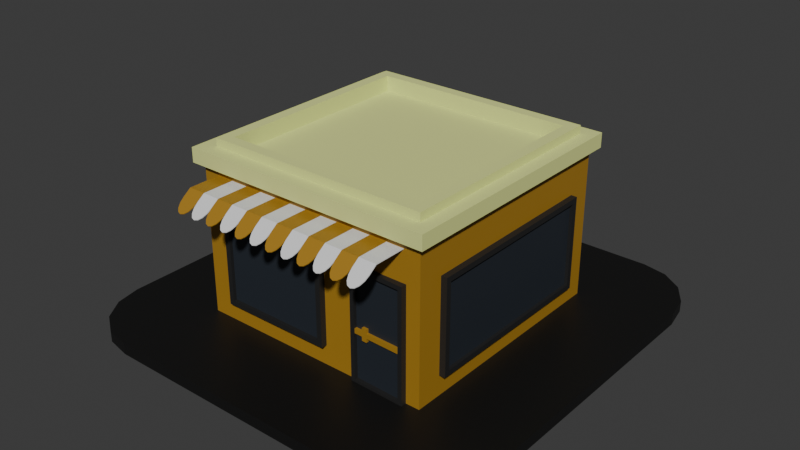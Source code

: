 # Source: lowPoly_store.blend  (saved by Blender 4.0.36; exported with 4.5.12 LTS)
import bpy
from mathutils import Matrix  # noqa: F401  (used for matrix-valued properties, if any)

bpy.ops.wm.read_factory_settings(use_empty=True)
scene = bpy.context.scene
scene.name = 'Scene'

# ---- collections
col_collection = bpy.data.collections.new('Collection'); scene.collection.children.link(col_collection)

# ---- materials (node trees are filled in below, after node groups)
mat_material_002 = bpy.data.materials.new('Material.002')
mat_material_002.use_transparent_shadow = False
mat_material_003 = bpy.data.materials.new('Material.003')
mat_material_003.use_transparent_shadow = False
mat_material_003.diffuse_color = (0.7394, 0.8, 0.2933, 1.0)
mat_material_004 = bpy.data.materials.new('Material.004')
mat_material_004.use_transparent_shadow = False
mat_material_005 = bpy.data.materials.new('Material.005')
mat_material_005.use_transparent_shadow = False
mat_material_006 = bpy.data.materials.new('Material.006')
mat_material_006.use_transparent_shadow = False
mat_material_001 = bpy.data.materials.new('Material.001')
mat_material_001.use_transparent_shadow = False

# ---- material node trees
mat_material_002.use_nodes = True; mat_material_002.node_tree.nodes.clear()
_N = mat_material_002.node_tree.nodes; _L = mat_material_002.node_tree.links
n0 = _N.new('ShaderNodeBsdfPrincipled'); n0.name = 'Principled BSDF'; n0.location = (10, 300)
n0.inputs[0].default_value = (0.3938, 0.2093, 0.01814, 1.0)
n0.inputs[3].default_value = 1.45
n1 = _N.new('ShaderNodeOutputMaterial'); n1.name = 'Material Output'; n1.location = (300, 300)
_L.new(n0.outputs[0], n1.inputs[0])
n1.is_active_output = True
mat_material_004.use_nodes = True; mat_material_004.node_tree.nodes.clear()
_N = mat_material_004.node_tree.nodes; _L = mat_material_004.node_tree.links
n0 = _N.new('ShaderNodeBsdfPrincipled'); n0.name = 'Principled BSDF'; n0.location = (10, 300)
n0.inputs[0].default_value = (0.01945, 0.01945, 0.01945, 1.0)
n0.inputs[3].default_value = 1.45
n1 = _N.new('ShaderNodeOutputMaterial'); n1.name = 'Material Output'; n1.location = (300, 300)
_L.new(n0.outputs[0], n1.inputs[0])
n1.is_active_output = True
mat_material_005.use_nodes = True; mat_material_005.node_tree.nodes.clear()
_N = mat_material_005.node_tree.nodes; _L = mat_material_005.node_tree.links
n0 = _N.new('ShaderNodeBsdfPrincipled'); n0.name = 'Principled BSDF'; n0.location = (10, 300)
n0.inputs[0].default_value = (0.02118, 0.02679, 0.0357, 1.0)
n0.inputs[3].default_value = 1.45
n1 = _N.new('ShaderNodeOutputMaterial'); n1.name = 'Material Output'; n1.location = (300, 300)
_L.new(n0.outputs[0], n1.inputs[0])
n1.is_active_output = True
mat_material_006.use_nodes = True; mat_material_006.node_tree.nodes.clear()
_N = mat_material_006.node_tree.nodes; _L = mat_material_006.node_tree.links
n0 = _N.new('ShaderNodeBsdfPrincipled'); n0.name = 'Principled BSDF'; n0.location = (10, 300)
n0.inputs[3].default_value = 1.45
n1 = _N.new('ShaderNodeOutputMaterial'); n1.name = 'Material Output'; n1.location = (300, 300)
_L.new(n0.outputs[0], n1.inputs[0])
n1.is_active_output = True
mat_material_001.use_nodes = True; mat_material_001.node_tree.nodes.clear()
_N = mat_material_001.node_tree.nodes; _L = mat_material_001.node_tree.links
n0 = _N.new('ShaderNodeBsdfPrincipled'); n0.name = 'Principled BSDF'; n0.location = (10, 300)
n0.inputs[0].default_value = (0.006807, 0.006731, 0.006506, 1.0)
n0.inputs[3].default_value = 1.45
n1 = _N.new('ShaderNodeOutputMaterial'); n1.name = 'Material Output'; n1.location = (300, 300)
_L.new(n0.outputs[0], n1.inputs[0])
n1.is_active_output = True

# ---- world
world_world = bpy.data.worlds.new('World'); scene.world = world_world
world_world.use_nodes = True; world_world.node_tree.nodes.clear()
_N = world_world.node_tree.nodes; _L = world_world.node_tree.links
n0 = _N.new('ShaderNodeOutputWorld'); n0.name = 'World Output'; n0.location = (300, 300)
n1 = _N.new('ShaderNodeBackground'); n1.name = 'Background'; n1.location = (10, 300)
n1.inputs[0].default_value = (0.05088, 0.05088, 0.05088, 1.0)
_L.new(n1.outputs[0], n0.inputs[0])
n0.is_active_output = True
world_world.color = (0.05088, 0.05088, 0.05088)
world_world.use_sun_shadow = False
world_world.sun_shadow_jitter_overblur = 0.0

# ---- meshes
me_cube_001 = bpy.data.meshes.new('Cube.001')
me_cube_001.from_pydata([(-1.0, -1.0, -0.6341), (-0.7852, -1.0, 0.3248), (-1.0, 1.0, -0.6341), (-1.0, 1.0, 0.6341), (1.0, -1.0, -0.6341), (1.0, -0.7852, 0.3248), (1.0, 1.0, -0.6341), (1.0, 0.7852, 0.3248), (0.3726, 1.0, -0.6341), (0.3726, 1.0, 0.6341), (0.3726, -1.0, -0.6341), (0.1579, -1.0, 0.3248), (-0.7852, -1.0, -0.454), (-1.0, 1.0, -0.5882), (1.0, 0.7852, -0.454), (1.0, -0.7852, -0.454), (0.1579, -1.0, -0.454), (0.3726, 1.0, -0.5882), (-0.839, -0.8467, 0.7544), (-0.839, 0.8467, 0.7544), (0.3572, 0.8467, 0.7544), (0.8544, 0.8467, 0.7544), (0.8544, -0.8467, 0.7544), (0.3572, -0.8467, 0.7544), (0.3726, -1.06, 0.6341), (0.3726, -1.06, 0.7544), (1.06, -1.06, 0.7544), (1.06, -1.06, 0.6341), (1.06, 1.06, 0.7544), (1.06, 1.06, 0.6341), (0.3726, 1.06, 0.6341), (0.3726, 1.06, 0.7544), (-1.06, 1.06, 0.7544), (-1.06, 1.06, 0.6341), (-1.06, -1.06, 0.7544), (-1.06, -1.06, 0.6341), (-0.9303, -0.938, 0.7544), (-0.9303, 0.938, 0.7544), (0.3572, 0.938, 0.7544), (0.9457, 0.938, 0.7544), (0.9457, -0.938, 0.7544), (0.3572, -0.938, 0.7544), (-0.9303, -0.938, 0.8223), (-0.9303, 0.938, 0.8223), (0.3572, 0.938, 0.8223), (0.9457, 0.938, 0.8223), (0.9457, -0.938, 0.8223), (0.3572, -0.938, 0.8223), (-0.839, -0.8467, 0.8223), (-0.839, 0.8467, 0.8223), (0.3572, 0.8467, 0.8223), (0.8544, 0.8467, 0.8223), (0.8544, -0.8467, 0.8223), (0.3572, -0.8467, 0.8223), (0.3572, 0.8467, 0.6771), (0.3572, -0.8467, 0.6771), (-0.839, -0.8467, 0.6771), (-0.839, 0.8467, 0.6771), (0.8544, 0.8467, 0.6771), (0.8544, -0.8467, 0.6771), (0.3572, 0.8467, 0.6923), (0.3572, -0.8467, 0.6923), (-0.839, -0.8467, 0.6923), (-0.839, 0.8467, 0.6923), (0.8544, 0.8467, 0.6923), (0.8544, -0.8467, 0.6923), (-1.0, -1.0, -0.5882), (-1.0, -1.0, 0.6341), (1.0, 1.0, 0.6341), (1.0, -1.0, 0.6341), (0.3726, -1.0, 0.6341), (1.0, 1.0, -0.5882), (1.0, -1.0, -0.5882), (0.3726, -1.0, -0.5882), (-0.7421, -1.05, -0.4108), (-0.7421, -1.05, 0.2816), (1.05, 0.7421, 0.2816), (1.05, -0.7421, 0.2816), (0.1147, -1.05, 0.2816), (1.05, 0.7421, -0.4108), (1.05, -0.7421, -0.4108), (0.1147, -1.05, -0.4108), (-0.7852, -1.05, -0.454), (-0.7852, -1.05, 0.3248), (1.05, 0.7852, 0.3248), (1.05, -0.7852, 0.3248), (0.1579, -1.05, 0.3248), (1.05, 0.7852, -0.454), (1.05, -0.7852, -0.454), (0.1579, -1.05, -0.454), (-0.7421, -1.023, -0.4108), (-0.7421, -1.023, 0.2816), (1.023, 0.7421, 0.2816), (1.023, -0.7421, 0.2816), (0.1147, -1.023, 0.2816), (1.023, 0.7421, -0.4108), (1.023, -0.7421, -0.4108), (0.1147, -1.023, -0.4108), (0.8847, -1.0, 0.3125), (0.4191, -1.0, 0.3125), (0.8847, -1.0, -0.6294), (0.4191, -1.0, -0.6294), (0.8498, -1.046, 0.2776), (0.454, -1.034, 0.2776), (0.8498, -1.046, -0.5945), (0.454, -1.034, -0.5945), (0.8847, -1.047, 0.3125), (0.4191, -1.033, 0.3125), (0.8847, -1.047, -0.6294), (0.4191, -1.033, -0.6294), (0.8504, -1.017, 0.2776), (0.4546, -1.006, 0.2776), (0.8504, -1.017, -0.5945), (0.4546, -1.006, -0.5945), (0.8504, -1.017, -0.2178), (0.4546, -1.006, -0.2178), (0.8504, -1.017, -0.1797), (0.4546, -1.006, -0.1797), (0.8498, -1.039, -0.2178), (0.4539, -1.028, -0.2178), (0.8498, -1.039, -0.1797), (0.4539, -1.028, -0.1797), (0.5216, -1.03, -0.1467), (0.5634, -1.031, -0.1467), (0.564, -1.009, -0.1467), (0.5222, -1.008, -0.1467), (0.564, -1.009, -0.2178), (0.5222, -1.008, -0.2178), (0.5222, -1.008, -0.1797), (0.564, -1.009, -0.1797), (0.5216, -1.03, -0.2178), (0.5634, -1.031, -0.2178), (0.5634, -1.031, -0.1797), (0.5216, -1.03, -0.1797), (0.564, -1.009, -0.2508), (0.5222, -1.008, -0.2508), (0.5216, -1.03, -0.2508), (0.5634, -1.031, -0.2508)], [], [(66, 67, 3, 13), (17, 9, 68, 71), (15, 14, 87, 88), (1, 12, 82, 83), (8, 6, 4, 10), (70, 69, 40, 41), (69, 68, 39, 40), (2, 8, 10, 0), (72, 69, 70, 73), (13, 3, 9, 17), (2, 13, 17, 8), (4, 72, 73, 10), (10, 73, 66, 0), (6, 71, 72, 4), (8, 17, 71, 6), (0, 66, 13, 2), (22, 21, 58, 59), (20, 19, 57, 54), (9, 3, 37, 38), (3, 67, 36, 37), (67, 70, 41, 36), (68, 9, 38, 39), (24, 25, 26, 27), (27, 26, 28, 29), (30, 31, 32, 33), (33, 32, 34, 35), (35, 34, 25, 24), (29, 28, 31, 30), (70, 67, 35, 24), (36, 41, 25, 34), (68, 69, 27, 29), (69, 70, 24, 27), (37, 36, 34, 32), (9, 68, 29, 30), (67, 3, 33, 35), (38, 37, 32, 31), (39, 38, 31, 28), (3, 9, 30, 33), (41, 40, 26, 25), (40, 39, 28, 26), (23, 18, 48, 53), (38, 37, 43, 44), (37, 36, 42, 43), (21, 22, 52, 51), (36, 41, 47, 42), (22, 23, 53, 52), (48, 49, 43, 42), (50, 51, 45, 44), (51, 52, 46, 45), (53, 48, 42, 47), (49, 50, 44, 43), (52, 53, 47, 46), (39, 38, 44, 45), (18, 19, 49, 48), (41, 40, 46, 47), (19, 20, 50, 49), (40, 39, 45, 46), (20, 21, 51, 50), (57, 56, 62, 63), (59, 58, 64, 65), (19, 18, 56, 57), (23, 22, 59, 55), (18, 23, 55, 56), (21, 20, 54, 58), (60, 63, 62, 61), (64, 60, 61, 65), (55, 59, 65, 61), (56, 55, 61, 62), (58, 54, 60, 64), (54, 57, 63, 60), (12, 1, 67, 66), (5, 7, 68, 69), (1, 11, 70, 67), (7, 14, 71, 68), (15, 5, 69, 72), (11, 16, 73, 70), (16, 12, 66, 73), (14, 15, 72, 71), (74, 81, 97, 90), (76, 77, 93, 92), (16, 11, 86, 89), (14, 7, 84, 87), (7, 5, 85, 84), (12, 16, 89, 82), (5, 15, 88, 85), (11, 1, 83, 86), (74, 75, 83, 82), (77, 76, 84, 85), (75, 78, 86, 83), (76, 79, 87, 84), (80, 77, 85, 88), (78, 81, 89, 86), (81, 74, 82, 89), (79, 80, 88, 87), (95, 92, 93, 96), (97, 94, 91, 90), (77, 80, 96, 93), (78, 75, 91, 94), (75, 74, 90, 91), (80, 79, 95, 96), (81, 78, 94, 97), (79, 76, 92, 95), (100, 101, 99, 98), (105, 104, 112, 113), (99, 101, 109, 107), (98, 99, 107, 106), (101, 100, 108, 109), (100, 98, 106, 108), (103, 102, 106, 107), (102, 104, 108, 106), (105, 103, 107, 109), (104, 105, 109, 108), (112, 110, 111, 113), (104, 102, 110, 112), (103, 105, 113, 111), (102, 103, 111, 110), (117, 128, 133, 121), (120, 118, 131, 132), (115, 117, 121, 119), (116, 129, 126, 114), (133, 130, 119, 121), (116, 114, 118, 120), (129, 116, 120, 132), (128, 117, 115, 127), (124, 123, 122, 125), (114, 126, 131, 118), (126, 127, 135, 134), (130, 131, 137, 136), (130, 133, 132, 131), (128, 127, 126, 129), (127, 115, 119, 130), (135, 136, 137, 134), (132, 133, 122, 123), (128, 129, 124, 125), (131, 126, 134, 137), (127, 130, 136, 135), (133, 128, 125, 122), (129, 132, 123, 124)])
me_cube_001.polygons.foreach_set('material_index', [0, 0, 2, 2, 0, 1, 1, 0, 0, 0, 0, 0, 0, 0, 0, 0, 1, 1, 1, 1, 1, 1, 1, 1, 1, 1, 1, 1, 1, 1, 1, 1, 1, 1, 1, 1, 1, 1, 1, 1, 1, 1, 1, 1, 1, 1, 1, 1, 1, 1, 1, 1, 1, 1, 1, 1, 1, 1, 1, 1, 1, 1, 1, 1, 1, 1, 1, 1, 1, 1, 0, 0, 0, 0, 0, 0, 0, 0, 2, 2, 2, 2, 2, 2, 2, 2, 2, 2, 2, 2, 2, 2, 2, 2, 3, 3, 2, 2, 2, 2, 2, 2, 0, 2, 2, 2, 2, 2, 2, 2, 2, 2, 3, 2, 2, 2, 0, 0, 0, 0, 0, 0, 0, 0, 0, 0, 0, 0, 0, 0, 0, 0, 0, 0, 0, 0, 0, 0])
_uv = me_cube_001.uv_layers.new(name='UVMap')
_uv.uv.foreach_set('vector', [0.384, 0.0, 0.625, 0.0, 0.625, 0.25, 0.384, 0.25, 0.384, 0.4216, 0.625, 0.4216, 0.625, 0.5, 0.384, 0.5, 0.4264, 0.7232, 0.4264, 0.5268, 0.4264, 0.5268, 0.4264, 0.7232, 0.5827, 0.9732, 0.4264, 0.9732, 0.4264, 0.9732, 0.5827, 0.9732, 0.2966, 0.5, 0.375, 0.5, 0.375, 0.75, 0.2966, 0.75, 0.625, 0.8284, 0.625, 0.75, 0.625, 0.75, 0.625, 0.8284, 0.625, 0.75, 0.625, 0.5, 0.625, 0.5, 0.625, 0.75, 0.125, 0.5, 0.2966, 0.5, 0.2966, 0.75, 0.125, 0.75, 0.384, 0.75, 0.625, 0.75, 0.625, 0.8284, 0.384, 0.8284, 0.384, 0.25, 0.625, 0.25, 0.625, 0.4216, 0.384, 0.4216, 0.375, 0.25, 0.384, 0.25, 0.384, 0.4216, 0.375, 0.4216, 0.375, 0.75, 0.384, 0.75, 0.384, 0.8284, 0.375, 0.8284, 0.375, 0.8284, 0.384, 0.8284, 0.384, 1.0, 0.375, 1.0, 0.375, 0.5, 0.384, 0.5, 0.384, 0.75, 0.375, 0.75, 0.375, 0.4216, 0.384, 0.4216, 0.384, 0.5, 0.375, 0.5, 0.375, 0.0, 0.384, 0.0, 0.384, 0.25, 0.375, 0.25, 0.6372, 0.7378, 0.6372, 0.5122, 0.6372, 0.5122, 0.6372, 0.7378, 0.7034, 0.5122, 0.8628, 0.5122, 0.8628, 0.5122, 0.7034, 0.5122, 0.625, 0.4216, 0.625, 0.25, 0.625, 0.25, 0.625, 0.4216, 0.625, 0.25, 0.625, 0.0, 0.625, 0.0, 0.625, 0.25, 0.625, 1.0, 0.625, 0.8284, 0.625, 0.8284, 0.625, 1.0, 0.625, 0.5, 0.625, 0.4216, 0.625, 0.4216, 0.625, 0.5, 0.625, 0.8284, 0.625, 0.8284, 0.625, 0.75, 0.625, 0.75, 0.625, 0.75, 0.625, 0.75, 0.625, 0.5, 0.625, 0.5, 0.625, 0.4216, 0.625, 0.4216, 0.625, 0.25, 0.625, 0.25, 0.625, 0.25, 0.625, 0.25, 0.625, 0.0, 0.625, 0.0, 0.625, 1.0, 0.625, 1.0, 0.625, 0.8284, 0.625, 0.8284, 0.625, 0.5, 0.625, 0.5, 0.625, 0.4216, 0.625, 0.4216, 0.625, 0.8284, 0.625, 1.0, 0.625, 1.0, 0.625, 0.8284, 0.875, 0.75, 0.7034, 0.75, 0.7034, 0.75, 0.875, 0.75, 0.625, 0.5, 0.625, 0.75, 0.625, 0.75, 0.625, 0.5, 0.625, 0.75, 0.625, 0.8284, 0.625, 0.8284, 0.625, 0.75, 0.875, 0.5, 0.875, 0.75, 0.875, 0.75, 0.875, 0.5, 0.625, 0.4216, 0.625, 0.5, 0.625, 0.5, 0.625, 0.4216, 0.625, 0.0, 0.625, 0.25, 0.625, 0.25, 0.625, 0.0, 0.7034, 0.5, 0.875, 0.5, 0.875, 0.5, 0.7034, 0.5, 0.625, 0.5, 0.7034, 0.5, 0.7034, 0.5, 0.625, 0.5, 0.625, 0.25, 0.625, 0.4216, 0.625, 0.4216, 0.625, 0.25, 0.625, 0.8284, 0.625, 0.75, 0.625, 0.75, 0.625, 0.8284, 0.625, 0.75, 0.625, 0.5, 0.625, 0.5, 0.625, 0.75, 0.7034, 0.7378, 0.8628, 0.7378, 0.8628, 0.7378, 0.7034, 0.7378, 0.7034, 0.5, 0.875, 0.5, 0.875, 0.5, 0.7034, 0.5, 0.875, 0.5, 0.875, 0.75, 0.875, 0.75, 0.875, 0.5, 0.6372, 0.5122, 0.6372, 0.7378, 0.6372, 0.7378, 0.6372, 0.5122, 0.875, 0.75, 0.7034, 0.75, 0.7034, 0.75, 0.875, 0.75, 0.6372, 0.7378, 0.7034, 0.7378, 0.7034, 0.7378, 0.6372, 0.7378, 0.8628, 0.7378, 0.8628, 0.5122, 0.875, 0.5, 0.875, 0.75, 0.7034, 0.5122, 0.6372, 0.5122, 0.625, 0.5, 0.7034, 0.5, 0.6372, 0.5122, 0.6372, 0.7378, 0.625, 0.75, 0.625, 0.5, 0.7034, 0.7378, 0.8628, 0.7378, 0.875, 0.75, 0.7034, 0.75, 0.8628, 0.5122, 0.7034, 0.5122, 0.7034, 0.5, 0.875, 0.5, 0.6372, 0.7378, 0.7034, 0.7378, 0.7034, 0.75, 0.625, 0.75, 0.625, 0.5, 0.7034, 0.5, 0.7034, 0.5, 0.625, 0.5, 0.8628, 0.7378, 0.8628, 0.5122, 0.8628, 0.5122, 0.8628, 0.7378, 0.625, 0.8284, 0.625, 0.75, 0.625, 0.75, 0.625, 0.8284, 0.8628, 0.5122, 0.7034, 0.5122, 0.7034, 0.5122, 0.8628, 0.5122, 0.625, 0.75, 0.625, 0.5, 0.625, 0.5, 0.625, 0.75, 0.7034, 0.5122, 0.6372, 0.5122, 0.6372, 0.5122, 0.7034, 0.5122, 0.8628, 0.5122, 0.8628, 0.7378, 0.8628, 0.7378, 0.8628, 0.5122, 0.6372, 0.7378, 0.6372, 0.5122, 0.6372, 0.5122, 0.6372, 0.7378, 0.8628, 0.5122, 0.8628, 0.7378, 0.8628, 0.7378, 0.8628, 0.5122, 0.7034, 0.7378, 0.6372, 0.7378, 0.6372, 0.7378, 0.7034, 0.7378, 0.8628, 0.7378, 0.7034, 0.7378, 0.7034, 0.7378, 0.8628, 0.7378, 0.6372, 0.5122, 0.7034, 0.5122, 0.7034, 0.5122, 0.6372, 0.5122, 0.7034, 0.5122, 0.8628, 0.5122, 0.8628, 0.7378, 0.7034, 0.7378, 0.6372, 0.5122, 0.7034, 0.5122, 0.7034, 0.7378, 0.6372, 0.7378, 0.7034, 0.7378, 0.6372, 0.7378, 0.6372, 0.7378, 0.7034, 0.7378, 0.8628, 0.7378, 0.7034, 0.7378, 0.7034, 0.7378, 0.8628, 0.7378, 0.6372, 0.5122, 0.7034, 0.5122, 0.7034, 0.5122, 0.6372, 0.5122, 0.7034, 0.5122, 0.8628, 0.5122, 0.8628, 0.5122, 0.7034, 0.5122, 0.4264, 0.9732, 0.5827, 0.9732, 0.625, 1.0, 0.384, 1.0, 0.5827, 0.7232, 0.5827, 0.5268, 0.625, 0.5, 0.625, 0.75, 0.5827, 0.9732, 0.5827, 0.8553, 0.625, 0.8284, 0.625, 1.0, 0.5827, 0.5268, 0.4264, 0.5268, 0.384, 0.5, 0.625, 0.5, 0.4264, 0.7232, 0.5827, 0.7232, 0.625, 0.75, 0.384, 0.75, 0.5827, 0.8553, 0.4264, 0.8553, 0.384, 0.8284, 0.625, 0.8284, 0.4264, 0.8553, 0.4264, 0.9732, 0.384, 1.0, 0.384, 0.8284, 0.4264, 0.5268, 0.4264, 0.7232, 0.384, 0.75, 0.384, 0.5, 0.435, 0.9678, 0.435, 0.8607, 0.435, 0.8607, 0.435, 0.9678, 0.574, 0.5322, 0.574, 0.7178, 0.574, 0.7178, 0.574, 0.5322, 0.4264, 0.8553, 0.5827, 0.8553, 0.5827, 0.8553, 0.4264, 0.8553, 0.4264, 0.5268, 0.5827, 0.5268, 0.5827, 0.5268, 0.4264, 0.5268, 0.5827, 0.5268, 0.5827, 0.7232, 0.5827, 0.7232, 0.5827, 0.5268, 0.4264, 0.9732, 0.4264, 0.8553, 0.4264, 0.8553, 0.4264, 0.9732, 0.5827, 0.7232, 0.4264, 0.7232, 0.4264, 0.7232, 0.5827, 0.7232, 0.5827, 0.8553, 0.5827, 0.9732, 0.5827, 0.9732, 0.5827, 0.8553, 0.435, 0.9678, 0.574, 0.9678, 0.5827, 0.9732, 0.4264, 0.9732, 0.574, 0.7178, 0.574, 0.5322, 0.5827, 0.5268, 0.5827, 0.7232, 0.574, 0.9678, 0.574, 0.8607, 0.5827, 0.8553, 0.5827, 0.9732, 0.574, 0.5322, 0.435, 0.5322, 0.4264, 0.5268, 0.5827, 0.5268, 0.435, 0.7178, 0.574, 0.7178, 0.5827, 0.7232, 0.4264, 0.7232, 0.574, 0.8607, 0.435, 0.8607, 0.4264, 0.8553, 0.5827, 0.8553, 0.435, 0.8607, 0.435, 0.9678, 0.4264, 0.9732, 0.4264, 0.8553, 0.435, 0.5322, 0.435, 0.7178, 0.4264, 0.7232, 0.4264, 0.5268, 0.435, 0.5322, 0.574, 0.5322, 0.574, 0.7178, 0.435, 0.7178, 0.435, 0.8607, 0.574, 0.8607, 0.574, 0.9678, 0.435, 0.9678, 0.574, 0.7178, 0.435, 0.7178, 0.435, 0.7178, 0.574, 0.7178, 0.574, 0.8607, 0.574, 0.9678, 0.574, 0.9678, 0.574, 0.8607, 0.574, 0.9678, 0.435, 0.9678, 0.435, 0.9678, 0.574, 0.9678, 0.435, 0.7178, 0.435, 0.5322, 0.435, 0.5322, 0.435, 0.7178, 0.435, 0.8607, 0.574, 0.8607, 0.574, 0.8607, 0.435, 0.8607, 0.435, 0.5322, 0.574, 0.5322, 0.574, 0.5322, 0.435, 0.5322, 0.384, 0.75, 0.384, 0.8284, 0.625, 0.8284, 0.625, 0.75, 0.393, 0.8225, 0.393, 0.7559, 0.393, 0.7559, 0.393, 0.8225, 0.625, 0.8284, 0.384, 0.8284, 0.384, 0.8284, 0.625, 0.8284, 0.625, 0.75, 0.625, 0.8284, 0.625, 0.8284, 0.625, 0.75, 0.384, 0.8284, 0.384, 0.75, 0.384, 0.75, 0.384, 0.8284, 0.384, 0.75, 0.625, 0.75, 0.625, 0.75, 0.384, 0.75, 0.6161, 0.8225, 0.6161, 0.7559, 0.625, 0.75, 0.625, 0.8284, 0.6161, 0.7559, 0.393, 0.7559, 0.384, 0.75, 0.625, 0.75, 0.393, 0.8225, 0.6161, 0.8225, 0.625, 0.8284, 0.384, 0.8284, 0.393, 0.7559, 0.393, 0.8225, 0.384, 0.8284, 0.384, 0.75, 0.393, 0.7559, 0.6161, 0.7559, 0.6161, 0.8225, 0.393, 0.8225, 0.393, 0.7559, 0.6161, 0.7559, 0.6161, 0.7559, 0.393, 0.7559, 0.6161, 0.8225, 0.393, 0.8225, 0.393, 0.8225, 0.6161, 0.8225, 0.6161, 0.7559, 0.6161, 0.8225, 0.6161, 0.8225, 0.6161, 0.7559, 0.393, 0.8225, 0.393, 0.8112, 0.393, 0.8112, 0.393, 0.8225, 0.393, 0.7559, 0.6161, 0.7559, 0.6161, 0.8041, 0.393, 0.8041, 0.6161, 0.8225, 0.393, 0.8225, 0.393, 0.8225, 0.6161, 0.8225, 0.393, 0.7559, 0.393, 0.8041, 0.6161, 0.8041, 0.6161, 0.7559, 0.393, 0.8112, 0.6161, 0.8112, 0.6161, 0.8225, 0.393, 0.8225, 0.393, 0.7559, 0.6161, 0.7559, 0.6161, 0.7559, 0.393, 0.7559, 0.393, 0.8041, 0.393, 0.7559, 0.393, 0.7559, 0.393, 0.8041, 0.393, 0.8112, 0.393, 0.8225, 0.6161, 0.8225, 0.6161, 0.8112, 0.393, 0.8041, 0.393, 0.8041, 0.393, 0.8112, 0.393, 0.8112, 0.6161, 0.7559, 0.6161, 0.8041, 0.6161, 0.8041, 0.6161, 0.7559, 0.6161, 0.8041, 0.6161, 0.8112, 0.6161, 0.8112, 0.6161, 0.8041, 0.6161, 0.8112, 0.6161, 0.8041, 0.6161, 0.8041, 0.6161, 0.8112, 0.6161, 0.8112, 0.393, 0.8112, 0.393, 0.8041, 0.6161, 0.8041, 0.393, 0.8112, 0.6161, 0.8112, 0.6161, 0.8041, 0.393, 0.8041, 0.6161, 0.8112, 0.6161, 0.8225, 0.6161, 0.8225, 0.6161, 0.8112, 0.6161, 0.8112, 0.6161, 0.8112, 0.6161, 0.8041, 0.6161, 0.8041, 0.393, 0.8041, 0.393, 0.8112, 0.393, 0.8112, 0.393, 0.8041, 0.393, 0.8112, 0.393, 0.8041, 0.393, 0.8041, 0.393, 0.8112, 0.6161, 0.8041, 0.6161, 0.8041, 0.6161, 0.8041, 0.6161, 0.8041, 0.6161, 0.8112, 0.6161, 0.8112, 0.6161, 0.8112, 0.6161, 0.8112, 0.393, 0.8112, 0.393, 0.8112, 0.393, 0.8112, 0.393, 0.8112, 0.393, 0.8041, 0.393, 0.8041, 0.393, 0.8041, 0.393, 0.8041])
me_cube_001.materials.append(mat_material_002)
me_cube_001.materials.append(mat_material_003)
me_cube_001.materials.append(mat_material_004)
me_cube_001.materials.append(mat_material_005)
me_cube_001.update()
me_circle = bpy.data.meshes.new('Circle')
me_circle.from_pydata([(-6.786, 0.1818, 0.0), (-6.742, -0.2009, 0.0), (-6.62, -0.5253, 0.0), (-6.436, -0.7421, 0.0), (-6.22, -0.8182, 0.0), (-6.004, -0.7421, 0.0), (-5.82, -0.5253, 0.0), (-5.698, -0.2009, 0.0), (-5.655, 0.1818, 0.0), (-6.786, 0.8073, 0.0), (-5.655, 0.8073, 0.0), (-6.22, 0.8073, 0.0), (-6.22, 0.1016, 0.0), (-6.22, -0.2982, 0.0), (-6.22, -0.6212, 0.0), (-5.655, 0.1818, 0.0), (-5.612, -0.2009, 0.0), (-5.489, -0.5253, 0.0), (-5.306, -0.7421, 0.0), (-5.089, -0.8182, 0.0), (-4.873, -0.7421, 0.0), (-4.689, -0.5253, 0.0), (-4.567, -0.2009, 0.0), (-4.524, 0.1818, 0.0), (-5.655, 0.8073, 0.0), (-4.524, 0.8073, 0.0), (-5.089, 0.8073, 0.0), (-5.089, 0.1016, 0.0), (-5.089, -0.2982, 0.0), (-5.089, -0.6212, 0.0), (-4.524, 0.1818, 0.0), (-4.481, -0.2009, 0.0), (-4.358, -0.5253, 0.0), (-4.175, -0.7421, 0.0), (-3.958, -0.8182, 0.0), (-3.742, -0.7421, 0.0), (-3.558, -0.5253, 0.0), (-3.436, -0.2009, 0.0), (-3.393, 0.1818, 0.0), (-4.524, 0.8073, 0.0), (-3.393, 0.8073, 0.0), (-3.958, 0.8073, 0.0), (-3.958, 0.1016, 0.0), (-3.958, -0.2982, 0.0), (-3.958, -0.6212, 0.0), (-3.393, 0.1818, 0.0), (-3.35, -0.2009, 0.0), (-3.227, -0.5253, 0.0), (-3.044, -0.7421, 0.0), (-2.827, -0.8182, 0.0), (-2.611, -0.7421, 0.0), (-2.427, -0.5253, 0.0), (-2.305, -0.2009, 0.0), (-2.262, 0.1818, 0.0), (-3.393, 0.8073, 0.0), (-2.262, 0.8073, 0.0), (-2.827, 0.8073, 0.0), (-2.827, 0.1016, 0.0), (-2.827, -0.2982, 0.0), (-2.827, -0.6212, 0.0), (-2.262, 0.1818, 0.0), (-2.219, -0.2009, 0.0), (-2.096, -0.5253, 0.0), (-1.913, -0.7421, 0.0), (-1.696, -0.8182, 0.0), (-1.48, -0.7421, 0.0), (-1.297, -0.5253, 0.0), (-1.174, -0.2009, 0.0), (-1.131, 0.1818, 0.0), (-2.262, 0.8073, 0.0), (-1.131, 0.8073, 0.0), (-1.696, 0.8073, 0.0), (-1.696, 0.1016, 0.0), (-1.696, -0.2982, 0.0), (-1.696, -0.6212, 0.0), (-1.131, 0.1818, 0.0), (-1.088, -0.2009, 0.0), (-0.9653, -0.5253, 0.0), (-0.7818, -0.7421, 0.0), (-0.5655, -0.8182, 0.0), (-0.3491, -0.7421, 0.0), (-0.1656, -0.5253, 0.0), (-0.04304, -0.2009, 0.0), (2.861e-06, 0.1818, 0.0), (-1.131, 0.8073, 0.0), (2.861e-06, 0.8073, 0.0), (-0.5655, 0.8073, 0.0), (-0.5655, 0.1016, 0.0), (-0.5655, -0.2982, 0.0), (-0.5655, -0.6212, 0.0), (2.861e-06, 0.1818, 0.0), (0.04305, -0.2009, 0.0), (0.1656, -0.5253, 0.0), (0.3491, -0.7421, 0.0), (0.5655, -0.8182, 0.0), (0.7819, -0.7421, 0.0), (0.9653, -0.5253, 0.0), (1.088, -0.2009, 0.0), (1.131, 0.1818, 0.0), (2.861e-06, 0.8073, 0.0), (1.131, 0.8073, 0.0), (0.5655, 0.8073, 0.0), (0.5655, 0.1016, 0.0), (0.5655, -0.2982, 0.0), (0.5655, -0.6212, 0.0), (1.131, 0.1818, 0.0), (1.174, -0.2009, 0.0), (1.297, -0.5253, 0.0), (1.48, -0.7421, 0.0), (1.696, -0.8182, 0.0), (1.913, -0.7421, 0.0), (2.096, -0.5253, 0.0), (2.219, -0.2009, 0.0), (2.262, 0.1818, 0.0), (1.131, 0.8073, 0.0), (2.262, 0.8073, 0.0), (1.696, 0.8073, 0.0), (1.696, 0.1016, 0.0), (1.696, -0.2982, 0.0), (1.696, -0.6212, 0.0), (2.262, 0.1818, 0.0), (2.305, -0.2009, 0.0), (2.427, -0.5253, 0.0), (2.611, -0.7421, 0.0), (2.827, -0.8182, 0.0), (3.044, -0.7421, 0.0), (3.227, -0.5253, 0.0), (3.35, -0.2009, 0.0), (3.393, 0.1818, 0.0), (2.262, 0.8073, 0.0), (3.393, 0.8073, 0.0), (2.827, 0.8073, 0.0), (2.827, 0.1016, 0.0), (2.827, -0.2982, 0.0), (2.827, -0.6212, 0.0), (3.393, 0.1818, 0.0), (3.436, -0.2009, 0.0), (3.558, -0.5253, 0.0), (3.742, -0.7421, 0.0), (3.958, -0.8182, 0.0), (4.175, -0.7421, 0.0), (4.358, -0.5253, 0.0), (4.481, -0.2009, 0.0), (4.524, 0.1818, 0.0), (3.393, 0.8073, 0.0), (4.524, 0.8073, 0.0), (3.958, 0.8073, 0.0), (3.958, 0.1016, 0.0), (3.958, -0.2982, 0.0), (3.958, -0.6212, 0.0), (4.524, 0.1818, 0.0), (4.567, -0.2009, 0.0), (4.689, -0.5253, 0.0), (4.873, -0.7421, 0.0), (5.089, -0.8182, 0.0), (5.306, -0.7421, 0.0), (5.489, -0.5253, 0.0), (5.612, -0.2009, 0.0), (5.655, 0.1818, 0.0), (4.524, 0.8073, 0.0), (5.655, 0.8073, 0.0), (5.089, 0.8073, 0.0), (5.089, 0.1016, 0.0), (5.089, -0.2982, 0.0), (5.089, -0.6212, 0.0), (5.655, 0.1818, 0.0), (5.698, -0.2009, 0.0), (5.82, -0.5253, 0.0), (6.004, -0.7421, 0.0), (6.22, -0.8182, 0.0), (6.436, -0.7421, 0.0), (6.62, -0.5253, 0.0), (6.742, -0.2009, 0.0), (6.786, 0.1818, 0.0), (5.655, 0.8073, 0.0), (6.786, 0.8073, 0.0), (6.22, 0.8073, 0.0), (6.22, 0.1016, 0.0), (6.22, -0.2982, 0.0), (6.22, -0.6212, 0.0), (-6.786, 2.502, -1.222), (-5.655, 2.502, -1.222), (-6.22, 2.502, -1.222), (-5.655, 2.502, -1.222), (-4.524, 2.502, -1.222), (-5.089, 2.502, -1.222), (-4.524, 2.502, -1.222), (-3.393, 2.502, -1.222), (-3.958, 2.502, -1.222), (-3.393, 2.502, -1.222), (-2.262, 2.502, -1.222), (-2.827, 2.502, -1.222), (-2.262, 2.502, -1.222), (-1.131, 2.502, -1.222), (-1.696, 2.502, -1.222), (-1.131, 2.502, -1.222), (2.861e-06, 2.502, -1.222), (-0.5655, 2.502, -1.222), (2.861e-06, 2.502, -1.222), (1.131, 2.502, -1.222), (0.5655, 2.502, -1.222), (1.131, 2.502, -1.222), (2.262, 2.502, -1.222), (1.696, 2.502, -1.222), (2.262, 2.502, -1.222), (3.393, 2.502, -1.222), (2.827, 2.502, -1.222), (3.393, 2.502, -1.222), (4.524, 2.502, -1.222), (3.958, 2.502, -1.222), (4.524, 2.502, -1.222), (5.655, 2.502, -1.222), (5.089, 2.502, -1.222), (5.655, 2.502, -1.222), (6.786, 2.502, -1.222), (6.22, 2.502, -1.222), (-6.786, 2.669, -0.9902), (-5.655, 2.669, -0.9902), (-6.22, 2.669, -0.9902), (-5.655, 2.669, -0.9902), (-4.524, 2.669, -0.9902), (-5.089, 2.669, -0.9902), (-4.524, 2.669, -0.9902), (-3.393, 2.669, -0.9902), (-3.958, 2.669, -0.9902), (-3.393, 2.669, -0.9902), (-2.262, 2.669, -0.9902), (-2.827, 2.669, -0.9902), (-2.262, 2.669, -0.9902), (-1.131, 2.669, -0.9902), (-1.696, 2.669, -0.9902), (-1.131, 2.669, -0.9902), (2.861e-06, 2.669, -0.9902), (-0.5655, 2.669, -0.9902), (2.861e-06, 2.669, -0.9902), (1.131, 2.669, -0.9902), (0.5655, 2.669, -0.9902), (1.131, 2.669, -0.9902), (2.262, 2.669, -0.9902), (1.696, 2.669, -0.9902), (2.262, 2.669, -0.9902), (3.393, 2.669, -0.9902), (2.827, 2.669, -0.9902), (3.393, 2.669, -0.9902), (4.524, 2.669, -0.9902), (3.958, 2.669, -0.9902), (4.524, 2.669, -0.9902), (5.655, 2.669, -0.9902), (5.089, 2.669, -0.9902), (5.655, 2.669, -0.9902), (6.786, 2.669, -0.9902), (6.22, 2.669, -0.9902), (-6.786, 0.1818, -0.05), (-6.742, -0.2009, -0.05), (-6.62, -0.5253, -0.05), (-6.436, -0.7421, -0.05), (-6.22, -0.8182, -0.05), (-6.004, -0.7421, -0.05), (-5.82, -0.5253, -0.05), (-5.698, -0.2009, -0.05), (-5.655, 0.1818, -0.05), (-6.786, 0.7919, -0.04758), (-5.655, 0.7919, -0.04758), (-6.22, 0.7919, -0.04758), (-6.22, 0.1016, -0.05), (-6.22, -0.2982, -0.05), (-6.22, -0.6212, -0.05), (-5.655, 0.1818, -0.05), (-5.612, -0.2009, -0.05), (-5.489, -0.5253, -0.05), (-5.306, -0.7421, -0.05), (-5.089, -0.8182, -0.05), (-4.873, -0.7421, -0.05), (-4.689, -0.5253, -0.05), (-4.567, -0.2009, -0.05), (-4.524, 0.1818, -0.05), (-5.655, 0.7919, -0.04758), (-4.524, 0.7919, -0.04758), (-5.089, 0.7919, -0.04758), (-5.089, 0.1016, -0.05), (-5.089, -0.2982, -0.05), (-5.089, -0.6212, -0.05), (-4.524, 0.1818, -0.05), (-4.481, -0.2009, -0.05), (-4.358, -0.5253, -0.05), (-4.175, -0.7421, -0.05), (-3.958, -0.8182, -0.05), (-3.742, -0.7421, -0.05), (-3.558, -0.5253, -0.05), (-3.436, -0.2009, -0.05), (-3.393, 0.1818, -0.05), (-4.524, 0.7919, -0.04758), (-3.393, 0.7919, -0.04758), (-3.958, 0.7919, -0.04758), (-3.958, 0.1016, -0.05), (-3.958, -0.2982, -0.05), (-3.958, -0.6212, -0.05), (-3.393, 0.1818, -0.05), (-3.35, -0.2009, -0.05), (-3.227, -0.5253, -0.05), (-3.044, -0.7421, -0.05), (-2.827, -0.8182, -0.05), (-2.611, -0.7421, -0.05), (-2.427, -0.5253, -0.05), (-2.305, -0.2009, -0.05), (-2.262, 0.1818, -0.05), (-3.393, 0.7919, -0.04758), (-2.262, 0.7919, -0.04758), (-2.827, 0.7919, -0.04758), (-2.827, 0.1016, -0.05), (-2.827, -0.2982, -0.05), (-2.827, -0.6212, -0.05), (-2.262, 0.1818, -0.05), (-2.219, -0.2009, -0.05), (-2.096, -0.5253, -0.05), (-1.913, -0.7421, -0.05), (-1.696, -0.8182, -0.05), (-1.48, -0.7421, -0.05), (-1.297, -0.5253, -0.05), (-1.174, -0.2009, -0.05), (-1.131, 0.1818, -0.05), (-2.262, 0.7919, -0.04758), (-1.131, 0.7919, -0.04758), (-1.696, 0.7919, -0.04758), (-1.696, 0.1016, -0.05), (-1.696, -0.2982, -0.05), (-1.696, -0.6212, -0.05), (-1.131, 0.1818, -0.05), (-1.088, -0.2009, -0.05), (-0.9653, -0.5253, -0.05), (-0.7818, -0.7421, -0.05), (-0.5655, -0.8182, -0.05), (-0.3491, -0.7421, -0.05), (-0.1656, -0.5253, -0.05), (-0.04304, -0.2009, -0.05), (2.861e-06, 0.1818, -0.05), (-1.131, 0.7919, -0.04758), (2.861e-06, 0.7919, -0.04758), (-0.5655, 0.7919, -0.04758), (-0.5655, 0.1016, -0.05), (-0.5655, -0.2982, -0.05), (-0.5655, -0.6212, -0.05), (2.861e-06, 0.1818, -0.05), (0.04305, -0.2009, -0.05), (0.1656, -0.5253, -0.05), (0.3491, -0.7421, -0.05), (0.5655, -0.8182, -0.05), (0.7819, -0.7421, -0.05), (0.9653, -0.5253, -0.05), (1.088, -0.2009, -0.05), (1.131, 0.1818, -0.05), (2.861e-06, 0.7919, -0.04758), (1.131, 0.7919, -0.04758), (0.5655, 0.7919, -0.04758), (0.5655, 0.1016, -0.05), (0.5655, -0.2982, -0.05), (0.5655, -0.6212, -0.05), (1.131, 0.1818, -0.05), (1.174, -0.2009, -0.05), (1.297, -0.5253, -0.05), (1.48, -0.7421, -0.05), (1.696, -0.8182, -0.05), (1.913, -0.7421, -0.05), (2.096, -0.5253, -0.05), (2.219, -0.2009, -0.05), (2.262, 0.1818, -0.05), (1.131, 0.7919, -0.04758), (2.262, 0.7919, -0.04758), (1.696, 0.7919, -0.04758), (1.696, 0.1016, -0.05), (1.696, -0.2982, -0.05), (1.696, -0.6212, -0.05), (2.262, 0.1818, -0.05), (2.305, -0.2009, -0.05), (2.427, -0.5253, -0.05), (2.611, -0.7421, -0.05), (2.827, -0.8182, -0.05), (3.044, -0.7421, -0.05), (3.227, -0.5253, -0.05), (3.35, -0.2009, -0.05), (3.393, 0.1818, -0.05), (2.262, 0.7919, -0.04758), (3.393, 0.7919, -0.04758), (2.827, 0.7919, -0.04758), (2.827, 0.1016, -0.05), (2.827, -0.2982, -0.05), (2.827, -0.6212, -0.05), (3.393, 0.1818, -0.05), (3.436, -0.2009, -0.05), (3.558, -0.5253, -0.05), (3.742, -0.7421, -0.05), (3.958, -0.8182, -0.05), (4.175, -0.7421, -0.05), (4.358, -0.5253, -0.05), (4.481, -0.2009, -0.05), (4.524, 0.1818, -0.05), (3.393, 0.7919, -0.04758), (4.524, 0.7919, -0.04758), (3.958, 0.7919, -0.04758), (3.958, 0.1016, -0.05), (3.958, -0.2982, -0.05), (3.958, -0.6212, -0.05), (4.524, 0.1818, -0.05), (4.567, -0.2009, -0.05), (4.689, -0.5253, -0.05), (4.873, -0.7421, -0.05), (5.089, -0.8182, -0.05), (5.306, -0.7421, -0.05), (5.489, -0.5253, -0.05), (5.612, -0.2009, -0.05), (5.655, 0.1818, -0.05), (4.524, 0.7919, -0.04758), (5.655, 0.7919, -0.04758), (5.089, 0.7919, -0.04758), (5.089, 0.1016, -0.05), (5.089, -0.2982, -0.05), (5.089, -0.6212, -0.05), (5.655, 0.1818, -0.05), (5.698, -0.2009, -0.05), (5.82, -0.5253, -0.05), (6.004, -0.7421, -0.05), (6.22, -0.8182, -0.05), (6.436, -0.7421, -0.05), (6.62, -0.5253, -0.05), (6.742, -0.2009, -0.05), (6.786, 0.1818, -0.05), (5.655, 0.7919, -0.04758), (6.786, 0.7919, -0.04758), (6.22, 0.7919, -0.04758), (6.22, 0.1016, -0.05), (6.22, -0.2982, -0.05), (6.22, -0.6212, -0.05), (-6.786, 2.51, -1.271), (-5.655, 2.51, -1.271), (-6.22, 2.51, -1.271), (-5.655, 2.51, -1.271), (-4.524, 2.51, -1.271), (-5.089, 2.51, -1.271), (-4.524, 2.51, -1.271), (-3.393, 2.51, -1.271), (-3.958, 2.51, -1.271), (-3.393, 2.51, -1.271), (-2.262, 2.51, -1.271), (-2.827, 2.51, -1.271), (-2.262, 2.51, -1.271), (-1.131, 2.51, -1.271), (-1.696, 2.51, -1.271), (-1.131, 2.51, -1.271), (2.861e-06, 2.51, -1.271), (-0.5655, 2.51, -1.271), (2.861e-06, 2.51, -1.271), (1.131, 2.51, -1.271), (0.5655, 2.51, -1.271), (1.131, 2.51, -1.271), (2.262, 2.51, -1.271), (1.696, 2.51, -1.271), (2.262, 2.51, -1.271), (3.393, 2.51, -1.271), (2.827, 2.51, -1.271), (3.393, 2.51, -1.271), (4.524, 2.51, -1.271), (3.958, 2.51, -1.271), (4.524, 2.51, -1.271), (5.655, 2.51, -1.271), (5.089, 2.51, -1.271), (5.655, 2.51, -1.271), (6.786, 2.51, -1.271), (6.22, 2.51, -1.271), (-6.786, 2.709, -1.019), (-5.655, 2.709, -1.019), (-6.22, 2.709, -1.019), (-5.655, 2.709, -1.019), (-4.524, 2.709, -1.019), (-5.089, 2.709, -1.019), (-4.524, 2.709, -1.019), (-3.393, 2.709, -1.019), (-3.958, 2.709, -1.019), (-3.393, 2.709, -1.019), (-2.262, 2.709, -1.019), (-2.827, 2.709, -1.019), (-2.262, 2.709, -1.019), (-1.131, 2.709, -1.019), (-1.696, 2.709, -1.019), (-1.131, 2.709, -1.019), (2.861e-06, 2.709, -1.019), (-0.5655, 2.709, -1.019), (2.861e-06, 2.709, -1.019), (1.131, 2.709, -1.019), (0.5655, 2.709, -1.019), (1.131, 2.709, -1.019), (2.262, 2.709, -1.019), (1.696, 2.709, -1.019), (2.262, 2.709, -1.019), (3.393, 2.709, -1.019), (2.827, 2.709, -1.019), (3.393, 2.709, -1.019), (4.524, 2.709, -1.019), (3.958, 2.709, -1.019), (4.524, 2.709, -1.019), (5.655, 2.709, -1.019), (5.089, 2.709, -1.019), (5.655, 2.709, -1.019), (6.786, 2.709, -1.019), (6.22, 2.709, -1.019)], [], [(0, 12, 11, 9), (12, 8, 10, 11), (1, 13, 12, 0), (13, 7, 8, 12), (2, 14, 13, 1), (14, 6, 7, 13), (3, 4, 14, 2), (4, 5, 6, 14), (15, 27, 26, 24), (27, 23, 25, 26), (16, 28, 27, 15), (28, 22, 23, 27), (17, 29, 28, 16), (29, 21, 22, 28), (18, 19, 29, 17), (19, 20, 21, 29), (30, 42, 41, 39), (42, 38, 40, 41), (31, 43, 42, 30), (43, 37, 38, 42), (32, 44, 43, 31), (44, 36, 37, 43), (33, 34, 44, 32), (34, 35, 36, 44), (45, 57, 56, 54), (57, 53, 55, 56), (46, 58, 57, 45), (58, 52, 53, 57), (47, 59, 58, 46), (59, 51, 52, 58), (48, 49, 59, 47), (49, 50, 51, 59), (60, 72, 71, 69), (72, 68, 70, 71), (61, 73, 72, 60), (73, 67, 68, 72), (62, 74, 73, 61), (74, 66, 67, 73), (63, 64, 74, 62), (64, 65, 66, 74), (75, 87, 86, 84), (87, 83, 85, 86), (76, 88, 87, 75), (88, 82, 83, 87), (77, 89, 88, 76), (89, 81, 82, 88), (78, 79, 89, 77), (79, 80, 81, 89), (90, 102, 101, 99), (102, 98, 100, 101), (91, 103, 102, 90), (103, 97, 98, 102), (92, 104, 103, 91), (104, 96, 97, 103), (93, 94, 104, 92), (94, 95, 96, 104), (105, 117, 116, 114), (117, 113, 115, 116), (106, 118, 117, 105), (118, 112, 113, 117), (107, 119, 118, 106), (119, 111, 112, 118), (108, 109, 119, 107), (109, 110, 111, 119), (120, 132, 131, 129), (132, 128, 130, 131), (121, 133, 132, 120), (133, 127, 128, 132), (122, 134, 133, 121), (134, 126, 127, 133), (123, 124, 134, 122), (124, 125, 126, 134), (135, 147, 146, 144), (147, 143, 145, 146), (136, 148, 147, 135), (148, 142, 143, 147), (137, 149, 148, 136), (149, 141, 142, 148), (138, 139, 149, 137), (139, 140, 141, 149), (150, 162, 161, 159), (162, 158, 160, 161), (151, 163, 162, 150), (163, 157, 158, 162), (152, 164, 163, 151), (164, 156, 157, 163), (153, 154, 164, 152), (154, 155, 156, 164), (165, 177, 176, 174), (177, 173, 175, 176), (166, 178, 177, 165), (178, 172, 173, 177), (167, 179, 178, 166), (179, 171, 172, 178), (168, 169, 179, 167), (169, 170, 171, 179), (176, 175, 214, 215), (161, 160, 211, 212), (146, 145, 208, 209), (131, 130, 205, 206), (116, 115, 202, 203), (174, 176, 215, 213), (101, 100, 199, 200), (159, 161, 212, 210), (86, 85, 196, 197), (144, 146, 209, 207), (71, 70, 193, 194), (129, 131, 206, 204), (56, 55, 190, 191), (114, 116, 203, 201), (41, 40, 187, 188), (99, 101, 200, 198), (26, 25, 184, 185), (11, 10, 181, 182), (84, 86, 197, 195), (69, 71, 194, 192), (54, 56, 191, 189), (39, 41, 188, 186), (24, 26, 185, 183), (9, 11, 182, 180), (185, 184, 220, 221), (204, 206, 242, 240), (197, 196, 232, 233), (183, 185, 221, 219), (209, 208, 244, 245), (195, 197, 233, 231), (188, 187, 223, 224), (207, 209, 245, 243), (200, 199, 235, 236), (186, 188, 224, 222), (212, 211, 247, 248), (198, 200, 236, 234), (191, 190, 226, 227), (210, 212, 248, 246), (203, 202, 238, 239), (189, 191, 227, 225), (215, 214, 250, 251), (182, 181, 217, 218), (201, 203, 239, 237), (194, 193, 229, 230), (213, 215, 251, 249), (180, 182, 218, 216), (206, 205, 241, 242), (192, 194, 230, 228), (252, 261, 263, 264), (264, 263, 262, 260), (253, 252, 264, 265), (265, 264, 260, 259), (254, 253, 265, 266), (266, 265, 259, 258), (255, 254, 266, 256), (256, 266, 258, 257), (267, 276, 278, 279), (279, 278, 277, 275), (268, 267, 279, 280), (280, 279, 275, 274), (269, 268, 280, 281), (281, 280, 274, 273), (270, 269, 281, 271), (271, 281, 273, 272), (282, 291, 293, 294), (294, 293, 292, 290), (283, 282, 294, 295), (295, 294, 290, 289), (284, 283, 295, 296), (296, 295, 289, 288), (285, 284, 296, 286), (286, 296, 288, 287), (297, 306, 308, 309), (309, 308, 307, 305), (298, 297, 309, 310), (310, 309, 305, 304), (299, 298, 310, 311), (311, 310, 304, 303), (300, 299, 311, 301), (301, 311, 303, 302), (312, 321, 323, 324), (324, 323, 322, 320), (313, 312, 324, 325), (325, 324, 320, 319), (314, 313, 325, 326), (326, 325, 319, 318), (315, 314, 326, 316), (316, 326, 318, 317), (327, 336, 338, 339), (339, 338, 337, 335), (328, 327, 339, 340), (340, 339, 335, 334), (329, 328, 340, 341), (341, 340, 334, 333), (330, 329, 341, 331), (331, 341, 333, 332), (342, 351, 353, 354), (354, 353, 352, 350), (343, 342, 354, 355), (355, 354, 350, 349), (344, 343, 355, 356), (356, 355, 349, 348), (345, 344, 356, 346), (346, 356, 348, 347), (357, 366, 368, 369), (369, 368, 367, 365), (358, 357, 369, 370), (370, 369, 365, 364), (359, 358, 370, 371), (371, 370, 364, 363), (360, 359, 371, 361), (361, 371, 363, 362), (372, 381, 383, 384), (384, 383, 382, 380), (373, 372, 384, 385), (385, 384, 380, 379), (374, 373, 385, 386), (386, 385, 379, 378), (375, 374, 386, 376), (376, 386, 378, 377), (387, 396, 398, 399), (399, 398, 397, 395), (388, 387, 399, 400), (400, 399, 395, 394), (389, 388, 400, 401), (401, 400, 394, 393), (390, 389, 401, 391), (391, 401, 393, 392), (402, 411, 413, 414), (414, 413, 412, 410), (403, 402, 414, 415), (415, 414, 410, 409), (404, 403, 415, 416), (416, 415, 409, 408), (405, 404, 416, 406), (406, 416, 408, 407), (417, 426, 428, 429), (429, 428, 427, 425), (418, 417, 429, 430), (430, 429, 425, 424), (419, 418, 430, 431), (431, 430, 424, 423), (420, 419, 431, 421), (421, 431, 423, 422), (428, 467, 466, 427), (413, 464, 463, 412), (398, 461, 460, 397), (383, 458, 457, 382), (368, 455, 454, 367), (426, 465, 467, 428), (353, 452, 451, 352), (411, 462, 464, 413), (338, 449, 448, 337), (396, 459, 461, 398), (323, 446, 445, 322), (381, 456, 458, 383), (308, 443, 442, 307), (366, 453, 455, 368), (293, 440, 439, 292), (351, 450, 452, 353), (278, 437, 436, 277), (263, 434, 433, 262), (336, 447, 449, 338), (321, 444, 446, 323), (306, 441, 443, 308), (291, 438, 440, 293), (276, 435, 437, 278), (261, 432, 434, 263), (437, 473, 472, 436), (456, 492, 494, 458), (449, 485, 484, 448), (435, 471, 473, 437), (461, 497, 496, 460), (447, 483, 485, 449), (440, 476, 475, 439), (459, 495, 497, 461), (452, 488, 487, 451), (438, 474, 476, 440), (464, 500, 499, 463), (450, 486, 488, 452), (443, 479, 478, 442), (462, 498, 500, 464), (455, 491, 490, 454), (441, 477, 479, 443), (467, 503, 502, 466), (434, 470, 469, 433), (453, 489, 491, 455), (446, 482, 481, 445), (465, 501, 503, 467), (432, 468, 470, 434), (458, 494, 493, 457), (444, 480, 482, 446), (1, 0, 252, 253), (2, 1, 253, 254), (3, 2, 254, 255), (4, 3, 255, 256), (5, 4, 256, 257), (6, 5, 257, 258), (7, 6, 258, 259), (8, 7, 259, 260), (0, 9, 261, 252), (10, 8, 260, 262), (16, 15, 267, 268), (17, 16, 268, 269), (18, 17, 269, 270), (19, 18, 270, 271), (20, 19, 271, 272), (21, 20, 272, 273), (22, 21, 273, 274), (23, 22, 274, 275), (15, 24, 276, 267), (25, 23, 275, 277), (31, 30, 282, 283), (32, 31, 283, 284), (33, 32, 284, 285), (34, 33, 285, 286), (35, 34, 286, 287), (36, 35, 287, 288), (37, 36, 288, 289), (38, 37, 289, 290), (30, 39, 291, 282), (40, 38, 290, 292), (46, 45, 297, 298), (47, 46, 298, 299), (48, 47, 299, 300), (49, 48, 300, 301), (50, 49, 301, 302), (51, 50, 302, 303), (52, 51, 303, 304), (53, 52, 304, 305), (45, 54, 306, 297), (55, 53, 305, 307), (61, 60, 312, 313), (62, 61, 313, 314), (63, 62, 314, 315), (64, 63, 315, 316), (65, 64, 316, 317), (66, 65, 317, 318), (67, 66, 318, 319), (68, 67, 319, 320), (60, 69, 321, 312), (70, 68, 320, 322), (76, 75, 327, 328), (77, 76, 328, 329), (78, 77, 329, 330), (79, 78, 330, 331), (80, 79, 331, 332), (81, 80, 332, 333), (82, 81, 333, 334), (83, 82, 334, 335), (75, 84, 336, 327), (85, 83, 335, 337), (91, 90, 342, 343), (92, 91, 343, 344), (93, 92, 344, 345), (94, 93, 345, 346), (95, 94, 346, 347), (96, 95, 347, 348), (97, 96, 348, 349), (98, 97, 349, 350), (90, 99, 351, 342), (100, 98, 350, 352), (106, 105, 357, 358), (107, 106, 358, 359), (108, 107, 359, 360), (109, 108, 360, 361), (110, 109, 361, 362), (111, 110, 362, 363), (112, 111, 363, 364), (113, 112, 364, 365), (105, 114, 366, 357), (115, 113, 365, 367), (121, 120, 372, 373), (122, 121, 373, 374), (123, 122, 374, 375), (124, 123, 375, 376), (125, 124, 376, 377), (126, 125, 377, 378), (127, 126, 378, 379), (128, 127, 379, 380), (120, 129, 381, 372), (130, 128, 380, 382), (136, 135, 387, 388), (137, 136, 388, 389), (138, 137, 389, 390), (139, 138, 390, 391), (140, 139, 391, 392), (141, 140, 392, 393), (142, 141, 393, 394), (143, 142, 394, 395), (135, 144, 396, 387), (145, 143, 395, 397), (151, 150, 402, 403), (152, 151, 403, 404), (153, 152, 404, 405), (154, 153, 405, 406), (155, 154, 406, 407), (156, 155, 407, 408), (157, 156, 408, 409), (158, 157, 409, 410), (150, 159, 411, 402), (160, 158, 410, 412), (166, 165, 417, 418), (167, 166, 418, 419), (168, 167, 419, 420), (169, 168, 420, 421), (170, 169, 421, 422), (171, 170, 422, 423), (172, 171, 423, 424), (173, 172, 424, 425), (165, 174, 426, 417), (175, 173, 425, 427), (214, 175, 427, 466), (211, 160, 412, 463), (208, 145, 397, 460), (205, 130, 382, 457), (202, 115, 367, 454), (174, 213, 465, 426), (199, 100, 352, 451), (159, 210, 462, 411), (196, 85, 337, 448), (144, 207, 459, 396), (193, 70, 322, 445), (129, 204, 456, 381), (190, 55, 307, 442), (114, 201, 453, 366), (187, 40, 292, 439), (99, 198, 450, 351), (184, 25, 277, 436), (181, 10, 262, 433), (84, 195, 447, 336), (69, 192, 444, 321), (54, 189, 441, 306), (39, 186, 438, 291), (24, 183, 435, 276), (9, 180, 432, 261), (218, 217, 469, 470), (216, 218, 470, 468), (221, 220, 472, 473), (219, 221, 473, 471), (224, 223, 475, 476), (222, 224, 476, 474), (227, 226, 478, 479), (225, 227, 479, 477), (230, 229, 481, 482), (228, 230, 482, 480), (233, 232, 484, 485), (231, 233, 485, 483), (236, 235, 487, 488), (234, 236, 488, 486), (239, 238, 490, 491), (237, 239, 491, 489), (242, 241, 493, 494), (240, 242, 494, 492), (245, 244, 496, 497), (243, 245, 497, 495), (248, 247, 499, 500), (246, 248, 500, 498), (251, 250, 502, 503), (249, 251, 503, 501), (220, 184, 436, 472), (204, 240, 492, 456), (232, 196, 448, 484), (183, 219, 471, 435), (244, 208, 460, 496), (195, 231, 483, 447), (223, 187, 439, 475), (207, 243, 495, 459), (235, 199, 451, 487), (186, 222, 474, 438), (247, 211, 463, 499), (198, 234, 486, 450), (226, 190, 442, 478), (210, 246, 498, 462), (238, 202, 454, 490), (189, 225, 477, 441), (250, 214, 466, 502), (217, 181, 433, 469), (201, 237, 489, 453), (229, 193, 445, 481), (213, 249, 501, 465), (180, 216, 468, 432), (241, 205, 457, 493), (192, 228, 480, 444)])
me_circle.polygons.foreach_set('material_index', [1, 1, 1, 1, 1, 1, 1, 1, 0, 0, 0, 0, 0, 0, 0, 0, 1, 1, 1, 1, 1, 1, 1, 1, 0, 0, 0, 0, 0, 0, 0, 0, 1, 1, 1, 1, 1, 1, 1, 1, 0, 0, 0, 0, 0, 0, 0, 0, 1, 1, 1, 1, 1, 1, 1, 1, 0, 0, 0, 0, 0, 0, 0, 0, 1, 1, 1, 1, 1, 1, 1, 1, 0, 0, 0, 0, 0, 0, 0, 0, 1, 1, 1, 1, 1, 1, 1, 1, 0, 0, 0, 0, 0, 0, 0, 0, 0, 1, 0, 1, 0, 0, 1, 1, 0, 0, 1, 1, 0, 0, 1, 1, 0, 1, 0, 1, 0, 1, 0, 1, 0, 1, 0, 0, 0, 0, 1, 0, 1, 1, 1, 1, 0, 1, 0, 0, 0, 1, 0, 1, 0, 1, 1, 1, 1, 1, 1, 1, 1, 1, 1, 1, 0, 0, 0, 0, 0, 0, 0, 0, 1, 1, 1, 1, 1, 1, 1, 1, 0, 0, 0, 0, 0, 0, 0, 0, 1, 1, 1, 1, 1, 1, 1, 1, 0, 0, 0, 0, 0, 0, 0, 0, 1, 1, 1, 1, 1, 1, 1, 1, 0, 0, 0, 0, 0, 0, 0, 0, 1, 1, 1, 1, 1, 1, 1, 1, 0, 0, 0, 0, 0, 0, 0, 0, 1, 1, 1, 1, 1, 1, 1, 1, 0, 0, 0, 0, 0, 0, 0, 0, 0, 1, 0, 1, 0, 0, 1, 1, 0, 0, 1, 1, 0, 0, 1, 1, 0, 1, 0, 1, 0, 1, 0, 1, 0, 1, 0, 0, 0, 0, 1, 0, 1, 1, 1, 1, 0, 1, 0, 0, 0, 1, 0, 1, 0, 1, 1, 1, 1, 1, 1, 1, 1, 1, 1, 1, 1, 0, 0, 0, 0, 0, 0, 0, 0, 0, 0, 0, 0, 0, 1, 1, 1, 1, 1, 1, 0, 0, 0, 0, 0, 0, 0, 0, 0, 0, 0, 0, 1, 1, 1, 1, 1, 1, 1, 1, 0, 0, 0, 0, 0, 0, 0, 0, 0, 0, 0, 0, 0, 1, 1, 1, 1, 1, 1, 1, 0, 0, 0, 0, 0, 0, 0, 0, 0, 0, 0, 1, 1, 1, 1, 1, 1, 1, 1, 1, 1, 0, 0, 0, 0, 0, 0, 0, 0, 0, 0, 0, 0, 0, 1, 1, 1, 1, 1, 1, 0, 0, 0, 0, 0, 0, 0, 0, 0, 0, 0, 0, 0, 0, 0, 0, 1, 0, 0, 0, 0, 0, 0, 1, 0, 0, 0, 0, 0, 0, 0, 0, 0, 0, 0, 1, 1, 1, 0, 0, 1, 1, 0, 0, 1, 1, 0, 0, 1, 1, 0, 0, 1, 1, 0, 0, 1, 1, 0, 0, 0, 1, 0, 0, 0, 0, 0, 0, 0, 0, 0, 0, 0, 0, 1, 0, 0, 0, 0, 0, 0, 1, 0, 0])
_uv = me_circle.uv_layers.new(name='UVMap')
_uv.uv.foreach_set('vector', [0.0, 0.0, 0.0, 0.0, 0.0, 0.0, 0.0, 0.0, 0.0, 0.0, 0.0, 0.0, 0.0, 0.0, 0.0, 0.0, 0.0, 0.0, 0.0, 0.0, 0.0, 0.0, 0.0, 0.0, 0.0, 0.0, 0.0, 0.0, 0.0, 0.0, 0.0, 0.0, 0.0, 0.0, 0.0, 0.0, 0.0, 0.0, 0.0, 0.0, 0.0, 0.0, 0.0, 0.0, 0.0, 0.0, 0.0, 0.0, 0.0, 0.0, 0.0, 0.0, 0.0, 0.0, 0.0, 0.0, 0.0, 0.0, 0.0, 0.0, 0.0, 0.0, 0.0, 0.0, 0.0, 0.0, 0.0, 0.0, 0.0, 0.0, 0.0, 0.0, 0.0, 0.0, 0.0, 0.0, 0.0, 0.0, 0.0, 0.0, 0.0, 0.0, 0.0, 0.0, 0.0, 0.0, 0.0, 0.0, 0.0, 0.0, 0.0, 0.0, 0.0, 0.0, 0.0, 0.0, 0.0, 0.0, 0.0, 0.0, 0.0, 0.0, 0.0, 0.0, 0.0, 0.0, 0.0, 0.0, 0.0, 0.0, 0.0, 0.0, 0.0, 0.0, 0.0, 0.0, 0.0, 0.0, 0.0, 0.0, 0.0, 0.0, 0.0, 0.0, 0.0, 0.0, 0.0, 0.0, 0.0, 0.0, 0.0, 0.0, 0.0, 0.0, 0.0, 0.0, 0.0, 0.0, 0.0, 0.0, 0.0, 0.0, 0.0, 0.0, 0.0, 0.0, 0.0, 0.0, 0.0, 0.0, 0.0, 0.0, 0.0, 0.0, 0.0, 0.0, 0.0, 0.0, 0.0, 0.0, 0.0, 0.0, 0.0, 0.0, 0.0, 0.0, 0.0, 0.0, 0.0, 0.0, 0.0, 0.0, 0.0, 0.0, 0.0, 0.0, 0.0, 0.0, 0.0, 0.0, 0.0, 0.0, 0.0, 0.0, 0.0, 0.0, 0.0, 0.0, 0.0, 0.0, 0.0, 0.0, 0.0, 0.0, 0.0, 0.0, 0.0, 0.0, 0.0, 0.0, 0.0, 0.0, 0.0, 0.0, 0.0, 0.0, 0.0, 0.0, 0.0, 0.0, 0.0, 0.0, 0.0, 0.0, 0.0, 0.0, 0.0, 0.0, 0.0, 0.0, 0.0, 0.0, 0.0, 0.0, 0.0, 0.0, 0.0, 0.0, 0.0, 0.0, 0.0, 0.0, 0.0, 0.0, 0.0, 0.0, 0.0, 0.0, 0.0, 0.0, 0.0, 0.0, 0.0, 0.0, 0.0, 0.0, 0.0, 0.0, 0.0, 0.0, 0.0, 0.0, 0.0, 0.0, 0.0, 0.0, 0.0, 0.0, 0.0, 0.0, 0.0, 0.0, 0.0, 0.0, 0.0, 0.0, 0.0, 0.0, 0.0, 0.0, 0.0, 0.0, 0.0, 0.0, 0.0, 0.0, 0.0, 0.0, 0.0, 0.0, 0.0, 0.0, 0.0, 0.0, 0.0, 0.0, 0.0, 0.0, 0.0, 0.0, 0.0, 0.0, 0.0, 0.0, 0.0, 0.0, 0.0, 0.0, 0.0, 0.0, 0.0, 0.0, 0.0, 0.0, 0.0, 0.0, 0.0, 0.0, 0.0, 0.0, 0.0, 0.0, 0.0, 0.0, 0.0, 0.0, 0.0, 0.0, 0.0, 0.0, 0.0, 0.0, 0.0, 0.0, 0.0, 0.0, 0.0, 0.0, 0.0, 0.0, 0.0, 0.0, 0.0, 0.0, 0.0, 0.0, 0.0, 0.0, 0.0, 0.0, 0.0, 0.0, 0.0, 0.0, 0.0, 0.0, 0.0, 0.0, 0.0, 0.0, 0.0, 0.0, 0.0, 0.0, 0.0, 0.0, 0.0, 0.0, 0.0, 0.0, 0.0, 0.0, 0.0, 0.0, 0.0, 0.0, 0.0, 0.0, 0.0, 0.0, 0.0, 0.0, 0.0, 0.0, 0.0, 0.0, 0.0, 0.0, 0.0, 0.0, 0.0, 0.0, 0.0, 0.0, 0.0, 0.0, 0.0, 0.0, 0.0, 0.0, 0.0, 0.0, 0.0, 0.0, 0.0, 0.0, 0.0, 0.0, 0.0, 0.0, 0.0, 0.0, 0.0, 0.0, 0.0, 0.0, 0.0, 0.0, 0.0, 0.0, 0.0, 0.0, 0.0, 0.0, 0.0, 0.0, 0.0, 0.0, 0.0, 0.0, 0.0, 0.0, 0.0, 0.0, 0.0, 0.0, 0.0, 0.0, 0.0, 0.0, 0.0, 0.0, 0.0, 0.0, 0.0, 0.0, 0.0, 0.0, 0.0, 0.0, 0.0, 0.0, 0.0, 0.0, 0.0, 0.0, 0.0, 0.0, 0.0, 0.0, 0.0, 0.0, 0.0, 0.0, 0.0, 0.0, 0.0, 0.0, 0.0, 0.0, 0.0, 0.0, 0.0, 0.0, 0.0, 0.0, 0.0, 0.0, 0.0, 0.0, 0.0, 0.0, 0.0, 0.0, 0.0, 0.0, 0.0, 0.0, 0.0, 0.0, 0.0, 0.0, 0.0, 0.0, 0.0, 0.0, 0.0, 0.0, 0.0, 0.0, 0.0, 0.0, 0.0, 0.0, 0.0, 0.0, 0.0, 0.0, 0.0, 0.0, 0.0, 0.0, 0.0, 0.0, 0.0, 0.0, 0.0, 0.0, 0.0, 0.0, 0.0, 0.0, 0.0, 0.0, 0.0, 0.0, 0.0, 0.0, 0.0, 0.0, 0.0, 0.0, 0.0, 0.0, 0.0, 0.0, 0.0, 0.0, 0.0, 0.0, 0.0, 0.0, 0.0, 0.0, 0.0, 0.0, 0.0, 0.0, 0.0, 0.0, 0.0, 0.0, 0.0, 0.0, 0.0, 0.0, 0.0, 0.0, 0.0, 0.0, 0.0, 0.0, 0.0, 0.0, 0.0, 0.0, 0.0, 0.0, 0.0, 0.0, 0.0, 0.0, 0.0, 0.0, 0.0, 0.0, 0.0, 0.0, 0.0, 0.0, 0.0, 0.0, 0.0, 0.0, 0.0, 0.0, 0.0, 0.0, 0.0, 0.0, 0.0, 0.0, 0.0, 0.0, 0.0, 0.0, 0.0, 0.0, 0.0, 0.0, 0.0, 0.0, 0.0, 0.0, 0.0, 0.0, 0.0, 0.0, 0.0, 0.0, 0.0, 0.0, 0.0, 0.0, 0.0, 0.0, 0.0, 0.0, 0.0, 0.0, 0.0, 0.0, 0.0, 0.0, 0.0, 0.0, 0.0, 0.0, 0.0, 0.0, 0.0, 0.0, 0.0, 0.0, 0.0, 0.0, 0.0, 0.0, 0.0, 0.0, 0.0, 0.0, 0.0, 0.0, 0.0, 0.0, 0.0, 0.0, 0.0, 0.0, 0.0, 0.0, 0.0, 0.0, 0.0, 0.0, 0.0, 0.0, 0.0, 0.0, 0.0, 0.0, 0.0, 0.0, 0.0, 0.0, 0.0, 0.0, 0.0, 0.0, 0.0, 0.0, 0.0, 0.0, 0.0, 0.0, 0.0, 0.0, 0.0, 0.0, 0.0, 0.0, 0.0, 0.0, 0.0, 0.0, 0.0, 0.0, 0.0, 0.0, 0.0, 0.0, 0.0, 0.0, 0.0, 0.0, 0.0, 0.0, 0.0, 0.0, 0.0, 0.0, 0.0, 0.0, 0.0, 0.0, 0.0, 0.0, 0.0, 0.0, 0.0, 0.0, 0.0, 0.0, 0.0, 0.0, 0.0, 0.0, 0.0, 0.0, 0.0, 0.0, 0.0, 0.0, 0.0, 0.0, 0.0, 0.0, 0.0, 0.0, 0.0, 0.0, 0.0, 0.0, 0.0, 0.0, 0.0, 0.0, 0.0, 0.0, 0.0, 0.0, 0.0, 0.0, 0.0, 0.0, 0.0, 0.0, 0.0, 0.0, 0.0, 0.0, 0.0, 0.0, 0.0, 0.0, 0.0, 0.0, 0.0, 0.0, 0.0, 0.0, 0.0, 0.0, 0.0, 0.0, 0.0, 0.0, 0.0, 0.0, 0.0, 0.0, 0.0, 0.0, 0.0, 0.0, 0.0, 0.0, 0.0, 0.0, 0.0, 0.0, 0.0, 0.0, 0.0, 0.0, 0.0, 0.0, 0.0, 0.0, 0.0, 0.0, 0.0, 0.0, 0.0, 0.0, 0.0, 0.0, 0.0, 0.0, 0.0, 0.0, 0.0, 0.0, 0.0, 0.0, 0.0, 0.0, 0.0, 0.0, 0.0, 0.0, 0.0, 0.0, 0.0, 0.0, 0.0, 0.0, 0.0, 0.0, 0.0, 0.0, 0.0, 0.0, 0.0, 0.0, 0.0, 0.0, 0.0, 0.0, 0.0, 0.0, 0.0, 0.0, 0.0, 0.0, 0.0, 0.0, 0.0, 0.0, 0.0, 0.0, 0.0, 0.0, 0.0, 0.0, 0.0, 0.0, 0.0, 0.0, 0.0, 0.0, 0.0, 0.0, 0.0, 0.0, 0.0, 0.0, 0.0, 0.0, 0.0, 0.0, 0.0, 0.0, 0.0, 0.0, 0.0, 0.0, 0.0, 0.0, 0.0, 0.0, 0.0, 0.0, 0.0, 0.0, 0.0, 0.0, 0.0, 0.0, 0.0, 0.0, 0.0, 0.0, 0.0, 0.0, 0.0, 0.0, 0.0, 0.0, 0.0, 0.0, 0.0, 0.0, 0.0, 0.0, 0.0, 0.0, 0.0, 0.0, 0.0, 0.0, 0.0, 0.0, 0.0, 0.0, 0.0, 0.0, 0.0, 0.0, 0.0, 0.0, 0.0, 0.0, 0.0, 0.0, 0.0, 0.0, 0.0, 0.0, 0.0, 0.0, 0.0, 0.0, 0.0, 0.0, 0.0, 0.0, 0.0, 0.0, 0.0, 0.0, 0.0, 0.0, 0.0, 0.0, 0.0, 0.0, 0.0, 0.0, 0.0, 0.0, 0.0, 0.0, 0.0, 0.0, 0.0, 0.0, 0.0, 0.0, 0.0, 0.0, 0.0, 0.0, 0.0, 0.0, 0.0, 0.0, 0.0, 0.0, 0.0, 0.0, 0.0, 0.0, 0.0, 0.0, 0.0, 0.0, 0.0, 0.0, 0.0, 0.0, 0.0, 0.0, 0.0, 0.0, 0.0, 0.0, 0.0, 0.0, 0.0, 0.0, 0.0, 0.0, 0.0, 0.0, 0.0, 0.0, 0.0, 0.0, 0.0, 0.0, 0.0, 0.0, 0.0, 0.0, 0.0, 0.0, 0.0, 0.0, 0.0, 0.0, 0.0, 0.0, 0.0, 0.0, 0.0, 0.0, 0.0, 0.0, 0.0, 0.0, 0.0, 0.0, 0.0, 0.0, 0.0, 0.0, 0.0, 0.0, 0.0, 0.0, 0.0, 0.0, 0.0, 0.0, 0.0, 0.0, 0.0, 0.0, 0.0, 0.0, 0.0, 0.0, 0.0, 0.0, 0.0, 0.0, 0.0, 0.0, 0.0, 0.0, 0.0, 0.0, 0.0, 0.0, 0.0, 0.0, 0.0, 0.0, 0.0, 0.0, 0.0, 0.0, 0.0, 0.0, 0.0, 0.0, 0.0, 0.0, 0.0, 0.0, 0.0, 0.0, 0.0, 0.0, 0.0, 0.0, 0.0, 0.0, 0.0, 0.0, 0.0, 0.0, 0.0, 0.0, 0.0, 0.0, 0.0, 0.0, 0.0, 0.0, 0.0, 0.0, 0.0, 0.0, 0.0, 0.0, 0.0, 0.0, 0.0, 0.0, 0.0, 0.0, 0.0, 0.0, 0.0, 0.0, 0.0, 0.0, 0.0, 0.0, 0.0, 0.0, 0.0, 0.0, 0.0, 0.0, 0.0, 0.0, 0.0, 0.0, 0.0, 0.0, 0.0, 0.0, 0.0, 0.0, 0.0, 0.0, 0.0, 0.0, 0.0, 0.0, 0.0, 0.0, 0.0, 0.0, 0.0, 0.0, 0.0, 0.0, 0.0, 0.0, 0.0, 0.0, 0.0, 0.0, 0.0, 0.0, 0.0, 0.0, 0.0, 0.0, 0.0, 0.0, 0.0, 0.0, 0.0, 0.0, 0.0, 0.0, 0.0, 0.0, 0.0, 0.0, 0.0, 0.0, 0.0, 0.0, 0.0, 0.0, 0.0, 0.0, 0.0, 0.0, 0.0, 0.0, 0.0, 0.0, 0.0, 0.0, 0.0, 0.0, 0.0, 0.0, 0.0, 0.0, 0.0, 0.0, 0.0, 0.0, 0.0, 0.0, 0.0, 0.0, 0.0, 0.0, 0.0, 0.0, 0.0, 0.0, 0.0, 0.0, 0.0, 0.0, 0.0, 0.0, 0.0, 0.0, 0.0, 0.0, 0.0, 0.0, 0.0, 0.0, 0.0, 0.0, 0.0, 0.0, 0.0, 0.0, 0.0, 0.0, 0.0, 0.0, 0.0, 0.0, 0.0, 0.0, 0.0, 0.0, 0.0, 0.0, 0.0, 0.0, 0.0, 0.0, 0.0, 0.0, 0.0, 0.0, 0.0, 0.0, 0.0, 0.0, 0.0, 0.0, 0.0, 0.0, 0.0, 0.0, 0.0, 0.0, 0.0, 0.0, 0.0, 0.0, 0.0, 0.0, 0.0, 0.0, 0.0, 0.0, 0.0, 0.0, 0.0, 0.0, 0.0, 0.0, 0.0, 0.0, 0.0, 0.0, 0.0, 0.0, 0.0, 0.0, 0.0, 0.0, 0.0, 0.0, 0.0, 0.0, 0.0, 0.0, 0.0, 0.0, 0.0, 0.0, 0.0, 0.0, 0.0, 0.0, 0.0, 0.0, 0.0, 0.0, 0.0, 0.0, 0.0, 0.0, 0.0, 0.0, 0.0, 0.0, 0.0, 0.0, 0.0, 0.0, 0.0, 0.0, 0.0, 0.0, 0.0, 0.0, 0.0, 0.0, 0.0, 0.0, 0.0, 0.0, 0.0, 0.0, 0.0, 0.0, 0.0, 0.0, 0.0, 0.0, 0.0, 0.0, 0.0, 0.0, 0.0, 0.0, 0.0, 0.0, 0.0, 0.0, 0.0, 0.0, 0.0, 0.0, 0.0, 0.0, 0.0, 0.0, 0.0, 0.0, 0.0, 0.0, 0.0, 0.0, 0.0, 0.0, 0.0, 0.0, 0.0, 0.0, 0.0, 0.0, 0.0, 0.0, 0.0, 0.0, 0.0, 0.0, 0.0, 0.0, 0.0, 0.0, 0.0, 0.0, 0.0, 0.0, 0.0, 0.0, 0.0, 0.0, 0.0, 0.0, 0.0, 0.0, 0.0, 0.0, 0.0, 0.0, 0.0, 0.0, 0.0, 0.0, 0.0, 0.0, 0.0, 0.0, 0.0, 0.0, 0.0, 0.0, 0.0, 0.0, 0.0, 0.0, 0.0, 0.0, 0.0, 0.0, 0.0, 0.0, 0.0, 0.0, 0.0, 0.0, 0.0, 0.0, 0.0, 0.0, 0.0, 0.0, 0.0, 0.0, 0.0, 0.0, 0.0, 0.0, 0.0, 0.0, 0.0, 0.0, 0.0, 0.0, 0.0, 0.0, 0.0, 0.0, 0.0, 0.0, 0.0, 0.0, 0.0, 0.0, 0.0, 0.0, 0.0, 0.0, 0.0, 0.0, 0.0, 0.0, 0.0, 0.0, 0.0, 0.0, 0.0, 0.0, 0.0, 0.0, 0.0, 0.0, 0.0, 0.0, 0.0, 0.0, 0.0, 0.0, 0.0, 0.0, 0.0, 0.0, 0.0, 0.0, 0.0, 0.0, 0.0, 0.0, 0.0, 0.0, 0.0, 0.0, 0.0, 0.0, 0.0, 0.0, 0.0, 0.0, 0.0, 0.0, 0.0, 0.0, 0.0, 0.0, 0.0, 0.0, 0.0, 0.0, 0.0, 0.0, 0.0, 0.0, 0.0, 0.0, 0.0, 0.0, 0.0, 0.0, 0.0, 0.0, 0.0, 0.0, 0.0, 0.0, 0.0, 0.0, 0.0, 0.0, 0.0, 0.0, 0.0, 0.0, 0.0, 0.0, 0.0, 0.0, 0.0, 0.0, 0.0, 0.0, 0.0, 0.0, 0.0, 0.0, 0.0, 0.0, 0.0, 0.0, 0.0, 0.0, 0.0, 0.0, 0.0, 0.0, 0.0, 0.0, 0.0, 0.0, 0.0, 0.0, 0.0, 0.0, 0.0, 0.0, 0.0, 0.0, 0.0, 0.0, 0.0, 0.0, 0.0, 0.0, 0.0, 0.0, 0.0, 0.0, 0.0, 0.0, 0.0, 0.0, 0.0, 0.0, 0.0, 0.0, 0.0, 0.0, 0.0, 0.0, 0.0, 0.0, 0.0, 0.0, 0.0, 0.0, 0.0, 0.0, 0.0, 0.0, 0.0, 0.0, 0.0, 0.0, 0.0, 0.0, 0.0, 0.0, 0.0, 0.0, 0.0, 0.0, 0.0, 0.0, 0.0, 0.0, 0.0, 0.0, 0.0, 0.0, 0.0, 0.0, 0.0, 0.0, 0.0, 0.0, 0.0, 0.0, 0.0, 0.0, 0.0, 0.0, 0.0, 0.0, 0.0, 0.0, 0.0, 0.0, 0.0, 0.0, 0.0, 0.0, 0.0, 0.0, 0.0, 0.0, 0.0, 0.0, 0.0, 0.0, 0.0, 0.0, 0.0, 0.0, 0.0, 0.0, 0.0, 0.0, 0.0, 0.0, 0.0, 0.0, 0.0, 0.0, 0.0, 0.0, 0.0, 0.0, 0.0, 0.0, 0.0, 0.0, 0.0, 0.0, 0.0, 0.0, 0.0, 0.0, 0.0, 0.0, 0.0, 0.0, 0.0, 0.0, 0.0, 0.0, 0.0, 0.0, 0.0, 0.0, 0.0, 0.0, 0.0, 0.0, 0.0, 0.0, 0.0, 0.0, 0.0, 0.0, 0.0, 0.0, 0.0, 0.0, 0.0, 0.0, 0.0, 0.0, 0.0, 0.0, 0.0, 0.0, 0.0, 0.0, 0.0, 0.0, 0.0, 0.0, 0.0, 0.0, 0.0, 0.0, 0.0, 0.0, 0.0, 0.0, 0.0, 0.0, 0.0, 0.0, 0.0, 0.0, 0.0, 0.0, 0.0, 0.0, 0.0, 0.0, 0.0, 0.0, 0.0, 0.0, 0.0, 0.0, 0.0, 0.0, 0.0, 0.0, 0.0, 0.0, 0.0, 0.0, 0.0, 0.0, 0.0, 0.0, 0.0, 0.0, 0.0, 0.0, 0.0, 0.0, 0.0, 0.0, 0.0, 0.0, 0.0, 0.0, 0.0, 0.0, 0.0, 0.0, 0.0, 0.0, 0.0, 0.0, 0.0, 0.0, 0.0, 0.0, 0.0, 0.0, 0.0, 0.0, 0.0, 0.0, 0.0, 0.0, 0.0, 0.0, 0.0, 0.0, 0.0, 0.0, 0.0, 0.0, 0.0, 0.0, 0.0, 0.0, 0.0, 0.0, 0.0, 0.0, 0.0, 0.0, 0.0, 0.0, 0.0, 0.0, 0.0, 0.0, 0.0, 0.0, 0.0, 0.0, 0.0, 0.0, 0.0, 0.0, 0.0, 0.0, 0.0, 0.0, 0.0, 0.0, 0.0, 0.0, 0.0, 0.0, 0.0, 0.0, 0.0, 0.0, 0.0, 0.0, 0.0, 0.0, 0.0, 0.0, 0.0, 0.0, 0.0, 0.0, 0.0, 0.0, 0.0, 0.0, 0.0, 0.0, 0.0, 0.0, 0.0, 0.0, 0.0, 0.0, 0.0, 0.0, 0.0, 0.0, 0.0, 0.0, 0.0, 0.0, 0.0, 0.0, 0.0, 0.0, 0.0, 0.0, 0.0, 0.0, 0.0, 0.0, 0.0, 0.0, 0.0, 0.0, 0.0, 0.0, 0.0, 0.0, 0.0, 0.0, 0.0, 0.0, 0.0, 0.0, 0.0, 0.0, 0.0, 0.0, 0.0, 0.0, 0.0, 0.0, 0.0, 0.0, 0.0, 0.0, 0.0, 0.0, 0.0, 0.0, 0.0, 0.0, 0.0, 0.0, 0.0, 0.0, 0.0, 0.0, 0.0, 0.0, 0.0, 0.0, 0.0, 0.0, 0.0, 0.0, 0.0, 0.0, 0.0, 0.0, 0.0, 0.0, 0.0, 0.0, 0.0, 0.0, 0.0, 0.0, 0.0, 0.0, 0.0, 0.0, 0.0, 0.0, 0.0, 0.0, 0.0, 0.0, 0.0, 0.0, 0.0, 0.0, 0.0, 0.0, 0.0, 0.0, 0.0, 0.0, 0.0, 0.0, 0.0, 0.0, 0.0, 0.0, 0.0, 0.0, 0.0, 0.0, 0.0, 0.0, 0.0, 0.0, 0.0, 0.0, 0.0, 0.0, 0.0, 0.0, 0.0, 0.0, 0.0, 0.0, 0.0, 0.0, 0.0, 0.0, 0.0, 0.0, 0.0, 0.0, 0.0, 0.0, 0.0, 0.0, 0.0, 0.0, 0.0, 0.0, 0.0, 0.0, 0.0, 0.0, 0.0, 0.0, 0.0, 0.0, 0.0, 0.0, 0.0, 0.0, 0.0, 0.0, 0.0, 0.0, 0.0, 0.0, 0.0, 0.0, 0.0, 0.0, 0.0, 0.0, 0.0, 0.0, 0.0, 0.0, 0.0, 0.0, 0.0, 0.0, 0.0, 0.0, 0.0, 0.0, 0.0, 0.0, 0.0, 0.0, 0.0, 0.0, 0.0, 0.0, 0.0, 0.0, 0.0, 0.0, 0.0, 0.0, 0.0, 0.0, 0.0, 0.0, 0.0, 0.0, 0.0, 0.0, 0.0, 0.0, 0.0, 0.0, 0.0, 0.0, 0.0, 0.0, 0.0, 0.0, 0.0, 0.0, 0.0, 0.0, 0.0, 0.0, 0.0, 0.0, 0.0, 0.0, 0.0, 0.0, 0.0, 0.0, 0.0, 0.0, 0.0, 0.0, 0.0, 0.0, 0.0, 0.0, 0.0, 0.0, 0.0, 0.0, 0.0, 0.0, 0.0, 0.0, 0.0, 0.0, 0.0, 0.0, 0.0, 0.0, 0.0, 0.0, 0.0, 0.0, 0.0, 0.0, 0.0, 0.0, 0.0, 0.0, 0.0, 0.0, 0.0, 0.0, 0.0, 0.0, 0.0, 0.0, 0.0, 0.0, 0.0, 0.0, 0.0, 0.0, 0.0, 0.0, 0.0, 0.0, 0.0, 0.0, 0.0, 0.0, 0.0, 0.0, 0.0, 0.0, 0.0, 0.0, 0.0, 0.0, 0.0, 0.0, 0.0, 0.0, 0.0, 0.0, 0.0, 0.0, 0.0, 0.0, 0.0, 0.0, 0.0, 0.0, 0.0, 0.0, 0.0, 0.0, 0.0, 0.0, 0.0, 0.0, 0.0, 0.0, 0.0, 0.0, 0.0, 0.0, 0.0, 0.0, 0.0, 0.0, 0.0, 0.0, 0.0, 0.0, 0.0, 0.0, 0.0, 0.0, 0.0, 0.0, 0.0, 0.0, 0.0, 0.0, 0.0, 0.0, 0.0, 0.0, 0.0, 0.0, 0.0, 0.0, 0.0, 0.0, 0.0, 0.0, 0.0, 0.0, 0.0, 0.0, 0.0, 0.0, 0.0, 0.0, 0.0, 0.0, 0.0, 0.0, 0.0, 0.0, 0.0, 0.0, 0.0, 0.0, 0.0, 0.0, 0.0, 0.0, 0.0, 0.0, 0.0, 0.0, 0.0, 0.0, 0.0, 0.0, 0.0, 0.0, 0.0, 0.0, 0.0, 0.0, 0.0, 0.0, 0.0, 0.0, 0.0, 0.0, 0.0, 0.0, 0.0, 0.0, 0.0, 0.0, 0.0, 0.0, 0.0, 0.0, 0.0, 0.0, 0.0, 0.0, 0.0, 0.0, 0.0, 0.0, 0.0, 0.0, 0.0, 0.0, 0.0, 0.0, 0.0, 0.0, 0.0, 0.0, 0.0, 0.0, 0.0, 0.0, 0.0, 0.0, 0.0, 0.0, 0.0, 0.0, 0.0, 0.0, 0.0, 0.0, 0.0, 0.0, 0.0, 0.0, 0.0, 0.0, 0.0, 0.0, 0.0, 0.0, 0.0, 0.0, 0.0, 0.0, 0.0, 0.0, 0.0, 0.0, 0.0, 0.0, 0.0, 0.0, 0.0, 0.0, 0.0, 0.0, 0.0, 0.0, 0.0, 0.0, 0.0, 0.0, 0.0, 0.0, 0.0, 0.0, 0.0, 0.0, 0.0, 0.0, 0.0, 0.0, 0.0, 0.0, 0.0, 0.0, 0.0, 0.0, 0.0, 0.0, 0.0, 0.0, 0.0, 0.0, 0.0, 0.0, 0.0, 0.0, 0.0, 0.0, 0.0, 0.0, 0.0, 0.0, 0.0, 0.0, 0.0, 0.0, 0.0, 0.0, 0.0, 0.0, 0.0, 0.0, 0.0, 0.0, 0.0, 0.0, 0.0, 0.0, 0.0, 0.0, 0.0, 0.0, 0.0, 0.0, 0.0, 0.0, 0.0, 0.0, 0.0, 0.0, 0.0, 0.0, 0.0, 0.0, 0.0, 0.0, 0.0, 0.0, 0.0, 0.0, 0.0, 0.0, 0.0, 0.0, 0.0, 0.0, 0.0, 0.0, 0.0, 0.0, 0.0, 0.0, 0.0, 0.0, 0.0, 0.0, 0.0, 0.0, 0.0, 0.0, 0.0, 0.0, 0.0, 0.0, 0.0, 0.0, 0.0, 0.0, 0.0, 0.0, 0.0, 0.0, 0.0, 0.0, 0.0, 0.0, 0.0, 0.0, 0.0, 0.0, 0.0, 0.0, 0.0, 0.0, 0.0, 0.0, 0.0, 0.0, 0.0, 0.0, 0.0, 0.0, 0.0, 0.0, 0.0, 0.0, 0.0, 0.0, 0.0, 0.0, 0.0, 0.0, 0.0, 0.0, 0.0, 0.0, 0.0, 0.0, 0.0, 0.0, 0.0, 0.0, 0.0, 0.0, 0.0, 0.0, 0.0, 0.0, 0.0, 0.0, 0.0, 0.0, 0.0, 0.0, 0.0, 0.0, 0.0, 0.0, 0.0, 0.0, 0.0, 0.0, 0.0, 0.0, 0.0, 0.0, 0.0, 0.0, 0.0, 0.0, 0.0, 0.0, 0.0, 0.0, 0.0, 0.0, 0.0, 0.0, 0.0, 0.0, 0.0, 0.0, 0.0, 0.0, 0.0, 0.0, 0.0, 0.0, 0.0, 0.0, 0.0, 0.0, 0.0, 0.0, 0.0, 0.0, 0.0, 0.0, 0.0, 0.0, 0.0, 0.0, 0.0, 0.0, 0.0, 0.0, 0.0, 0.0, 0.0, 0.0, 0.0, 0.0, 0.0, 0.0, 0.0, 0.0, 0.0, 0.0, 0.0, 0.0, 0.0, 0.0, 0.0, 0.0, 0.0, 0.0, 0.0, 0.0, 0.0, 0.0, 0.0, 0.0, 0.0, 0.0, 0.0, 0.0, 0.0, 0.0, 0.0, 0.0, 0.0, 0.0, 0.0, 0.0, 0.0, 0.0, 0.0, 0.0, 0.0, 0.0, 0.0, 0.0, 0.0, 0.0, 0.0, 0.0, 0.0, 0.0, 0.0, 0.0, 0.0, 0.0, 0.0, 0.0, 0.0, 0.0, 0.0, 0.0, 0.0, 0.0, 0.0, 0.0, 0.0, 0.0, 0.0, 0.0, 0.0, 0.0, 0.0, 0.0, 0.0, 0.0, 0.0, 0.0, 0.0, 0.0, 0.0, 0.0, 0.0, 0.0, 0.0, 0.0, 0.0, 0.0, 0.0, 0.0, 0.0, 0.0, 0.0, 0.0, 0.0, 0.0, 0.0, 0.0, 0.0, 0.0, 0.0, 0.0, 0.0, 0.0, 0.0, 0.0, 0.0, 0.0, 0.0, 0.0, 0.0, 0.0, 0.0, 0.0, 0.0, 0.0, 0.0, 0.0, 0.0, 0.0, 0.0, 0.0, 0.0, 0.0, 0.0, 0.0, 0.0, 0.0, 0.0, 0.0, 0.0, 0.0, 0.0, 0.0, 0.0, 0.0, 0.0, 0.0, 0.0, 0.0, 0.0, 0.0, 0.0, 0.0, 0.0, 0.0, 0.0, 0.0, 0.0, 0.0, 0.0, 0.0, 0.0, 0.0, 0.0, 0.0, 0.0, 0.0, 0.0, 0.0, 0.0, 0.0, 0.0, 0.0, 0.0, 0.0, 0.0, 0.0, 0.0, 0.0, 0.0, 0.0, 0.0, 0.0, 0.0, 0.0, 0.0, 0.0, 0.0, 0.0, 0.0, 0.0, 0.0, 0.0, 0.0, 0.0, 0.0, 0.0, 0.0, 0.0, 0.0, 0.0, 0.0, 0.0, 0.0, 0.0, 0.0, 0.0, 0.0, 0.0, 0.0, 0.0, 0.0, 0.0, 0.0, 0.0, 0.0, 0.0, 0.0, 0.0, 0.0, 0.0, 0.0, 0.0, 0.0, 0.0, 0.0, 0.0, 0.0, 0.0, 0.0, 0.0, 0.0, 0.0, 0.0, 0.0, 0.0, 0.0, 0.0, 0.0, 0.0, 0.0, 0.0, 0.0, 0.0, 0.0, 0.0, 0.0, 0.0, 0.0, 0.0, 0.0, 0.0, 0.0, 0.0, 0.0, 0.0, 0.0, 0.0, 0.0, 0.0, 0.0, 0.0, 0.0, 0.0, 0.0, 0.0, 0.0, 0.0, 0.0, 0.0, 0.0, 0.0, 0.0, 0.0, 0.0, 0.0, 0.0, 0.0, 0.0, 0.0, 0.0, 0.0, 0.0, 0.0, 0.0, 0.0, 0.0, 0.0, 0.0, 0.0, 0.0, 0.0, 0.0, 0.0, 0.0, 0.0, 0.0, 0.0, 0.0, 0.0, 0.0, 0.0, 0.0, 0.0, 0.0, 0.0, 0.0, 0.0, 0.0, 0.0, 0.0, 0.0, 0.0, 0.0, 0.0, 0.0, 0.0, 0.0, 0.0, 0.0, 0.0, 0.0, 0.0, 0.0, 0.0, 0.0, 0.0, 0.0, 0.0, 0.0, 0.0, 0.0, 0.0, 0.0, 0.0, 0.0, 0.0, 0.0, 0.0, 0.0, 0.0, 0.0, 0.0, 0.0, 0.0, 0.0, 0.0, 0.0, 0.0, 0.0, 0.0, 0.0, 0.0, 0.0, 0.0, 0.0, 0.0, 0.0, 0.0, 0.0, 0.0, 0.0, 0.0, 0.0, 0.0, 0.0, 0.0, 0.0, 0.0, 0.0, 0.0, 0.0, 0.0, 0.0, 0.0, 0.0, 0.0, 0.0, 0.0, 0.0, 0.0, 0.0, 0.0, 0.0, 0.0, 0.0, 0.0, 0.0, 0.0, 0.0, 0.0, 0.0, 0.0, 0.0, 0.0, 0.0, 0.0, 0.0, 0.0, 0.0, 0.0, 0.0, 0.0, 0.0, 0.0, 0.0, 0.0, 0.0, 0.0, 0.0, 0.0, 0.0, 0.0, 0.0, 0.0, 0.0, 0.0, 0.0, 0.0, 0.0, 0.0, 0.0, 0.0, 0.0, 0.0, 0.0, 0.0, 0.0, 0.0, 0.0, 0.0, 0.0, 0.0, 0.0, 0.0, 0.0, 0.0, 0.0, 0.0, 0.0, 0.0, 0.0, 0.0, 0.0, 0.0, 0.0, 0.0, 0.0, 0.0, 0.0, 0.0, 0.0, 0.0, 0.0, 0.0, 0.0, 0.0, 0.0, 0.0, 0.0, 0.0, 0.0, 0.0, 0.0, 0.0, 0.0, 0.0, 0.0, 0.0, 0.0, 0.0, 0.0, 0.0, 0.0, 0.0, 0.0, 0.0, 0.0, 0.0, 0.0, 0.0, 0.0, 0.0, 0.0, 0.0, 0.0, 0.0, 0.0, 0.0, 0.0, 0.0, 0.0, 0.0, 0.0, 0.0, 0.0, 0.0, 0.0, 0.0, 0.0, 0.0, 0.0, 0.0, 0.0, 0.0, 0.0, 0.0, 0.0, 0.0, 0.0, 0.0, 0.0, 0.0, 0.0, 0.0, 0.0, 0.0, 0.0, 0.0, 0.0, 0.0, 0.0, 0.0, 0.0, 0.0, 0.0, 0.0, 0.0, 0.0, 0.0, 0.0, 0.0, 0.0, 0.0, 0.0, 0.0, 0.0, 0.0, 0.0, 0.0, 0.0, 0.0, 0.0, 0.0, 0.0, 0.0, 0.0, 0.0, 0.0, 0.0, 0.0, 0.0, 0.0, 0.0, 0.0, 0.0, 0.0, 0.0, 0.0, 0.0, 0.0, 0.0, 0.0, 0.0, 0.0, 0.0, 0.0, 0.0, 0.0, 0.0, 0.0, 0.0, 0.0, 0.0, 0.0, 0.0, 0.0, 0.0, 0.0, 0.0, 0.0, 0.0, 0.0, 0.0, 0.0, 0.0, 0.0, 0.0, 0.0, 0.0, 0.0, 0.0, 0.0, 0.0, 0.0, 0.0, 0.0, 0.0, 0.0, 0.0, 0.0, 0.0, 0.0, 0.0, 0.0, 0.0, 0.0, 0.0, 0.0, 0.0, 0.0, 0.0, 0.0, 0.0, 0.0, 0.0, 0.0, 0.0, 0.0, 0.0, 0.0, 0.0, 0.0, 0.0, 0.0, 0.0, 0.0, 0.0, 0.0, 0.0, 0.0, 0.0, 0.0, 0.0, 0.0, 0.0, 0.0, 0.0, 0.0, 0.0, 0.0, 0.0, 0.0, 0.0, 0.0, 0.0, 0.0, 0.0, 0.0, 0.0, 0.0, 0.0, 0.0, 0.0, 0.0, 0.0, 0.0, 0.0, 0.0, 0.0, 0.0, 0.0, 0.0, 0.0, 0.0, 0.0, 0.0, 0.0, 0.0, 0.0, 0.0, 0.0, 0.0, 0.0, 0.0, 0.0, 0.0, 0.0, 0.0, 0.0, 0.0, 0.0, 0.0, 0.0, 0.0, 0.0, 0.0, 0.0, 0.0, 0.0, 0.0, 0.0, 0.0, 0.0, 0.0, 0.0, 0.0, 0.0, 0.0, 0.0, 0.0, 0.0, 0.0, 0.0, 0.0, 0.0, 0.0, 0.0, 0.0, 0.0, 0.0, 0.0, 0.0, 0.0, 0.0, 0.0, 0.0, 0.0, 0.0, 0.0, 0.0, 0.0, 0.0, 0.0, 0.0, 0.0, 0.0, 0.0, 0.0, 0.0, 0.0, 0.0, 0.0, 0.0, 0.0, 0.0, 0.0, 0.0, 0.0, 0.0, 0.0, 0.0, 0.0, 0.0, 0.0, 0.0, 0.0, 0.0, 0.0, 0.0, 0.0, 0.0, 0.0, 0.0, 0.0, 0.0, 0.0, 0.0, 0.0, 0.0, 0.0, 0.0, 0.0, 0.0, 0.0, 0.0, 0.0, 0.0, 0.0, 0.0, 0.0, 0.0, 0.0, 0.0, 0.0, 0.0, 0.0, 0.0, 0.0, 0.0, 0.0, 0.0, 0.0, 0.0, 0.0, 0.0, 0.0, 0.0, 0.0, 0.0, 0.0, 0.0, 0.0, 0.0, 0.0, 0.0, 0.0, 0.0, 0.0, 0.0, 0.0, 0.0, 0.0, 0.0, 0.0, 0.0, 0.0, 0.0, 0.0, 0.0, 0.0, 0.0, 0.0, 0.0, 0.0, 0.0, 0.0, 0.0, 0.0, 0.0, 0.0, 0.0, 0.0, 0.0, 0.0, 0.0, 0.0, 0.0, 0.0, 0.0, 0.0, 0.0, 0.0, 0.0, 0.0, 0.0, 0.0, 0.0, 0.0, 0.0, 0.0, 0.0, 0.0, 0.0, 0.0, 0.0, 0.0, 0.0, 0.0, 0.0, 0.0, 0.0, 0.0, 0.0, 0.0, 0.0, 0.0, 0.0, 0.0, 0.0, 0.0, 0.0, 0.0, 0.0, 0.0, 0.0, 0.0, 0.0, 0.0, 0.0, 0.0, 0.0, 0.0, 0.0, 0.0, 0.0, 0.0, 0.0, 0.0, 0.0, 0.0, 0.0, 0.0, 0.0, 0.0, 0.0, 0.0, 0.0, 0.0, 0.0, 0.0, 0.0, 0.0, 0.0, 0.0, 0.0, 0.0, 0.0, 0.0, 0.0, 0.0, 0.0, 0.0, 0.0, 0.0, 0.0, 0.0, 0.0, 0.0, 0.0, 0.0, 0.0, 0.0, 0.0, 0.0, 0.0, 0.0, 0.0, 0.0, 0.0, 0.0, 0.0, 0.0, 0.0, 0.0, 0.0, 0.0, 0.0, 0.0, 0.0, 0.0, 0.0, 0.0, 0.0, 0.0, 0.0, 0.0, 0.0, 0.0, 0.0, 0.0, 0.0, 0.0, 0.0, 0.0, 0.0, 0.0, 0.0, 0.0, 0.0, 0.0, 0.0, 0.0, 0.0, 0.0, 0.0, 0.0, 0.0, 0.0, 0.0, 0.0, 0.0, 0.0, 0.0, 0.0, 0.0, 0.0, 0.0, 0.0, 0.0, 0.0, 0.0, 0.0, 0.0, 0.0, 0.0, 0.0, 0.0, 0.0, 0.0, 0.0, 0.0, 0.0, 0.0, 0.0, 0.0, 0.0, 0.0, 0.0, 0.0, 0.0, 0.0, 0.0, 0.0, 0.0, 0.0, 0.0, 0.0, 0.0, 0.0, 0.0, 0.0, 0.0, 0.0, 0.0, 0.0, 0.0, 0.0, 0.0, 0.0, 0.0, 0.0, 0.0, 0.0, 0.0, 0.0, 0.0, 0.0, 0.0, 0.0, 0.0, 0.0, 0.0, 0.0, 0.0, 0.0, 0.0, 0.0, 0.0, 0.0, 0.0, 0.0, 0.0, 0.0, 0.0, 0.0, 0.0, 0.0, 0.0, 0.0, 0.0, 0.0, 0.0, 0.0, 0.0, 0.0, 0.0, 0.0, 0.0, 0.0, 0.0, 0.0, 0.0, 0.0, 0.0, 0.0, 0.0, 0.0, 0.0, 0.0, 0.0, 0.0, 0.0, 0.0, 0.0, 0.0, 0.0, 0.0, 0.0, 0.0, 0.0, 0.0, 0.0, 0.0, 0.0, 0.0, 0.0, 0.0, 0.0, 0.0, 0.0, 0.0, 0.0, 0.0, 0.0, 0.0, 0.0, 0.0, 0.0, 0.0, 0.0, 0.0, 0.0, 0.0, 0.0, 0.0, 0.0, 0.0, 0.0, 0.0, 0.0, 0.0, 0.0, 0.0, 0.0, 0.0, 0.0, 0.0, 0.0, 0.0, 0.0, 0.0, 0.0, 0.0, 0.0, 0.0, 0.0, 0.0, 0.0, 0.0, 0.0, 0.0, 0.0, 0.0, 0.0, 0.0, 0.0, 0.0, 0.0, 0.0, 0.0, 0.0, 0.0, 0.0, 0.0, 0.0, 0.0, 0.0, 0.0, 0.0, 0.0, 0.0, 0.0, 0.0, 0.0, 0.0, 0.0, 0.0, 0.0, 0.0, 0.0, 0.0, 0.0, 0.0, 0.0, 0.0, 0.0, 0.0, 0.0, 0.0, 0.0, 0.0, 0.0, 0.0, 0.0, 0.0, 0.0, 0.0, 0.0, 0.0, 0.0, 0.0, 0.0, 0.0, 0.0, 0.0, 0.0, 0.0, 0.0, 0.0, 0.0, 0.0, 0.0, 0.0, 0.0, 0.0, 0.0, 0.0, 0.0, 0.0, 0.0, 0.0, 0.0, 0.0, 0.0, 0.0, 0.0, 0.0, 0.0, 0.0, 0.0, 0.0, 0.0, 0.0, 0.0, 0.0, 0.0, 0.0, 0.0, 0.0, 0.0, 0.0, 0.0, 0.0, 0.0, 0.0, 0.0, 0.0, 0.0, 0.0, 0.0, 0.0, 0.0, 0.0, 0.0, 0.0, 0.0, 0.0, 0.0, 0.0, 0.0, 0.0, 0.0, 0.0, 0.0, 0.0, 0.0, 0.0, 0.0, 0.0, 0.0, 0.0, 0.0, 0.0, 0.0, 0.0, 0.0, 0.0, 0.0, 0.0, 0.0, 0.0, 0.0, 0.0, 0.0, 0.0, 0.0, 0.0, 0.0, 0.0, 0.0, 0.0, 0.0, 0.0, 0.0, 0.0, 0.0, 0.0, 0.0, 0.0, 0.0, 0.0, 0.0, 0.0, 0.0, 0.0, 0.0, 0.0, 0.0, 0.0, 0.0, 0.0, 0.0, 0.0, 0.0, 0.0, 0.0, 0.0, 0.0, 0.0, 0.0, 0.0, 0.0, 0.0, 0.0, 0.0, 0.0, 0.0, 0.0, 0.0, 0.0, 0.0, 0.0, 0.0, 0.0, 0.0, 0.0, 0.0, 0.0, 0.0, 0.0, 0.0, 0.0, 0.0, 0.0, 0.0, 0.0, 0.0, 0.0, 0.0, 0.0, 0.0, 0.0, 0.0, 0.0, 0.0, 0.0, 0.0, 0.0, 0.0, 0.0, 0.0, 0.0, 0.0, 0.0, 0.0, 0.0, 0.0, 0.0, 0.0, 0.0, 0.0, 0.0, 0.0, 0.0, 0.0, 0.0, 0.0, 0.0, 0.0, 0.0, 0.0, 0.0, 0.0, 0.0, 0.0, 0.0, 0.0, 0.0, 0.0, 0.0, 0.0, 0.0, 0.0, 0.0, 0.0, 0.0])
me_circle.materials.append(mat_material_006)
me_circle.materials.append(mat_material_002)
me_circle.update()
me_plane = bpy.data.meshes.new('Plane')
me_plane.from_pydata([(0.8561, -0.8561, -0.06909), (0.8561, 0.8561, 0.0), (0.1633, 0.1633, 0.0), (0.08837, 0.08837, 0.0), (2.98e-08, -2.98e-08, 0.0), (-0.08837, -0.08837, 0.0), (-0.1633, -0.1633, 0.0), (-0.8561, -0.8561, 0.0), (-0.6796, -1.0, 0.0), (-1.0, -0.6796, 0.0), (-0.8022, -0.9756, 0.0), (-0.9062, -0.9062, 0.0), (-0.9756, -0.8022, 0.0), (1.0, -0.6796, 0.0), (0.6796, -1.0, 0.0), (0.9756, -0.8022, 0.0), (0.9062, -0.9062, 0.0), (0.8022, -0.9756, 0.0), (-1.0, 0.6796, 0.0), (-0.6796, 1.0, 0.0), (-0.9756, 0.8022, 0.0), (-0.9062, 0.9062, 0.0), (-0.8022, 0.9756, 0.0), (0.6796, 1.0, 0.0), (1.0, 0.6796, 0.0), (0.8022, 0.9756, 0.0), (0.9062, 0.9062, 0.0), (0.9756, 0.8022, 0.0), (-1.0, -0.6796, -0.06909), (-0.6796, -1.0, -0.06909), (-0.9756, -0.8022, -0.06909), (-0.9062, -0.9062, -0.06909), (-0.8022, -0.9756, -0.06909), (0.6796, -1.0, -0.06909), (1.0, -0.6796, -0.06909), (0.8022, -0.9756, -0.06909), (0.9062, -0.9062, -0.06909), (0.9756, -0.8022, -0.06909), (-0.6796, 1.0, -0.06909), (-1.0, 0.6796, -0.06909), (-0.8022, 0.9756, -0.06909), (-0.9062, 0.9062, -0.06909), (-0.9756, 0.8022, -0.06909), (1.0, 0.6796, -0.06909), (0.6796, 1.0, -0.06909), (0.9756, 0.8022, -0.06909), (0.9062, 0.9062, -0.06909), (0.8022, 0.9756, -0.06909), (0.1633, -0.1633, -0.06909), (0.08837, -0.08837, -0.06909), (-2.98e-08, -2.98e-08, -0.06909), (-0.08837, 0.08837, -0.06909), (-0.1633, 0.1633, -0.06909), (-0.8561, 0.8561, -0.06909)], [], [(8, 14, 33, 29), (18, 6, 7, 9), (23, 19, 38, 44), (7, 8, 10, 11), (9, 7, 11, 12), (13, 24, 43, 34), (23, 44, 47, 25), (25, 47, 46, 26), (26, 46, 45, 27), (27, 45, 43, 24), (33, 14, 17, 35), (35, 17, 16, 36), (36, 16, 15, 37), (37, 15, 13, 34), (8, 29, 32, 10), (10, 32, 31, 11), (11, 31, 30, 12), (12, 30, 28, 9), (38, 19, 22, 40), (40, 22, 21, 41), (41, 21, 20, 42), (42, 20, 18, 39), (18, 9, 28, 39), (6, 14, 8, 7), (20, 5, 6, 18), (5, 17, 14, 6), (21, 4, 5, 20), (4, 16, 17, 5), (22, 3, 4, 21), (3, 15, 16, 4), (19, 2, 3, 22), (2, 13, 15, 3), (23, 1, 2, 19), (1, 24, 13, 2), (25, 26, 1, 23), (26, 27, 24, 1), (34, 0, 36, 37), (0, 33, 35, 36), (43, 48, 0, 34), (48, 29, 33, 0), (45, 49, 48, 43), (49, 32, 29, 48), (46, 50, 49, 45), (50, 31, 32, 49), (47, 51, 50, 46), (51, 30, 31, 50), (44, 52, 51, 47), (52, 28, 30, 51), (38, 53, 52, 44), (53, 39, 28, 52), (40, 41, 53, 38), (41, 42, 39, 53)])
_uv = me_plane.uv_layers.new(name='UVMap')
_uv.uv.foreach_set('vector', [0.1602, 0.0, 0.8398, 0.0, 0.8398, 0.0, 0.1602, 0.0, 0.0, 0.8398, 0.3273, 0.3273, 0.1195, 0.1195, 0.0, 0.1602, 0.8398, 1.0, 0.1602, 1.0, 0.1602, 1.0, 0.8398, 1.0, 0.1195, 0.1195, 0.1602, 0.0, 0.09889, 0.004065, 0.01564, 0.01564, 0.0, 0.1602, 0.1195, 0.1195, 0.01564, 0.01564, 0.004065, 0.09889, 1.0, 0.1602, 1.0, 0.8398, 1.0, 0.8398, 1.0, 0.1602, 0.8398, 1.0, 0.8398, 1.0, 0.9011, 0.9959, 0.9011, 0.9959, 0.9011, 0.9959, 0.9011, 0.9959, 0.9844, 0.9844, 0.9844, 0.9844, 0.9844, 0.9844, 0.9844, 0.9844, 0.9959, 0.9011, 0.9959, 0.9011, 0.9959, 0.9011, 0.9959, 0.9011, 1.0, 0.8398, 1.0, 0.8398, 0.8398, 0.0, 0.8398, 0.0, 0.9011, 0.004065, 0.9011, 0.004065, 0.9011, 0.004065, 0.9011, 0.004065, 0.9844, 0.01564, 0.9844, 0.01564, 0.9844, 0.01564, 0.9844, 0.01564, 0.9959, 0.09889, 0.9959, 0.09889, 0.9959, 0.09889, 0.9959, 0.09889, 1.0, 0.1602, 1.0, 0.1602, 0.1602, 0.0, 0.1602, 0.0, 0.09889, 0.004065, 0.09889, 0.004065, 0.09889, 0.004065, 0.09889, 0.004065, 0.01564, 0.01564, 0.01564, 0.01564, 0.01564, 0.01564, 0.01564, 0.01564, 0.004065, 0.09889, 0.004065, 0.09889, 0.004065, 0.09889, 0.004065, 0.09889, 0.0, 0.1602, 0.0, 0.1602, 0.1602, 1.0, 0.1602, 1.0, 0.09889, 0.9959, 0.09889, 0.9959, 0.09889, 0.9959, 0.09889, 0.9959, 0.01564, 0.9844, 0.01564, 0.9844, 0.01564, 0.9844, 0.01564, 0.9844, 0.004065, 0.9011, 0.004065, 0.9011, 0.004065, 0.9011, 0.004065, 0.9011, 0.0, 0.8398, 0.0, 0.8398, 0.0, 0.8398, 0.0, 0.1602, 0.0, 0.1602, 0.0, 0.8398, 0.3273, 0.3273, 0.8398, 0.0, 0.1602, 0.0, 0.1195, 0.1195, 0.004065, 0.9011, 0.4146, 0.4146, 0.3273, 0.3273, 0.0, 0.8398, 0.4146, 0.4146, 0.9011, 0.004065, 0.8398, 0.0, 0.3273, 0.3273, 0.01564, 0.9844, 0.5, 0.5, 0.4146, 0.4146, 0.004065, 0.9011, 0.5, 0.5, 0.9844, 0.01564, 0.9011, 0.004065, 0.4146, 0.4146, 0.09889, 0.9959, 0.5854, 0.5854, 0.5, 0.5, 0.01564, 0.9844, 0.5854, 0.5854, 0.9959, 0.09889, 0.9844, 0.01564, 0.5, 0.5, 0.1602, 1.0, 0.6727, 0.6727, 0.5854, 0.5854, 0.09889, 0.9959, 0.6727, 0.6727, 1.0, 0.1602, 0.9959, 0.09889, 0.5854, 0.5854, 0.8398, 1.0, 0.8805, 0.8805, 0.6727, 0.6727, 0.1602, 1.0, 0.8805, 0.8805, 1.0, 0.8398, 1.0, 0.1602, 0.6727, 0.6727, 0.9011, 0.9959, 0.9844, 0.9844, 0.8805, 0.8805, 0.8398, 1.0, 0.9844, 0.9844, 0.9959, 0.9011, 1.0, 0.8398, 0.8805, 0.8805, 1.0, 0.1602, 0.8805, 0.1195, 0.9844, 0.01564, 0.9959, 0.09889, 0.8805, 0.1195, 0.8398, 0.0, 0.9011, 0.004065, 0.9844, 0.01564, 1.0, 0.8398, 0.6727, 0.3273, 0.8805, 0.1195, 1.0, 0.1602, 0.6727, 0.3273, 0.1602, 0.0, 0.8398, 0.0, 0.8805, 0.1195, 0.9959, 0.9011, 0.5854, 0.4146, 0.6727, 0.3273, 1.0, 0.8398, 0.5854, 0.4146, 0.09889, 0.004065, 0.1602, 0.0, 0.6727, 0.3273, 0.9844, 0.9844, 0.5, 0.5, 0.5854, 0.4146, 0.9959, 0.9011, 0.5, 0.5, 0.01564, 0.01564, 0.09889, 0.004065, 0.5854, 0.4146, 0.9011, 0.9959, 0.4146, 0.5854, 0.5, 0.5, 0.9844, 0.9844, 0.4146, 0.5854, 0.004065, 0.09889, 0.01564, 0.01564, 0.5, 0.5, 0.8398, 1.0, 0.3273, 0.6727, 0.4146, 0.5854, 0.9011, 0.9959, 0.3273, 0.6727, 0.0, 0.1602, 0.004065, 0.09889, 0.4146, 0.5854, 0.1602, 1.0, 0.1195, 0.8805, 0.3273, 0.6727, 0.8398, 1.0, 0.1195, 0.8805, 0.0, 0.8398, 0.0, 0.1602, 0.3273, 0.6727, 0.09889, 0.9959, 0.01564, 0.9844, 0.1195, 0.8805, 0.1602, 1.0, 0.01564, 0.9844, 0.004065, 0.9011, 0.0, 0.8398, 0.1195, 0.8805])
me_plane.materials.append(mat_material_001)
me_plane.update()

# ---- objects
ob_cube = bpy.data.objects.new('Cube', me_cube_001)
ob_circle = bpy.data.objects.new('Circle', me_circle)
ob_plane = bpy.data.objects.new('Plane', me_plane)

# ---- transforms, parenting, visibility, modifiers, constraints
ob_cube.location = (0.0, 0.0, 0.0)
ob_circle.location = (0.0, -1.347, 0.5064)
ob_circle.rotation_euler = (0.6246, 1.298e-16, 4.192e-17)
ob_circle.scale = (0.1273, 0.1273, 0.1273)
ob_plane.location = (0.0, 0.0, -0.618)
ob_plane.scale = (1.734, 1.763, 1.326)

# ---- collection membership
col_collection.objects.link(ob_cube)
col_collection.objects.link(ob_circle)
col_collection.objects.link(ob_plane)

# ---- scene / render settings (as saved in the file)
scene.frame_start = 1; scene.frame_end = 250; scene.frame_set(1)
scene.render.engine = 'BLENDER_EEVEE_NEXT'
scene.cycles.sampling_pattern = 'TABULATED_SOBOL'
scene.eevee.use_gtao = True
scene.eevee.use_raytracing = True
bpy.context.view_layer.update()

# ---- added for rendering (the .blend has no active camera and no usable light): camera, sun
cam_auto = bpy.data.cameras.new('AutoCamera')
cam_auto.lens = 50.0
cam_auto.sensor_width = 36.0
cam_auto.clip_end = 1000.0
ob_auto_camera = bpy.data.objects.new('AutoCamera', cam_auto)
scene.collection.objects.link(ob_auto_camera)
ob_auto_camera.location = (4.78999, -5.74799, 3.88834)
ob_auto_camera.rotation_euler = (1.09748, -7.21219e-08, 0.694738)
scene.camera = ob_auto_camera
light_auto_sun = bpy.data.lights.new('AutoSun', 'SUN')
light_auto_sun.energy = 3.0
light_auto_sun.angle = 0.0523599
ob_auto_sun = bpy.data.objects.new('AutoSun', light_auto_sun)
scene.collection.objects.link(ob_auto_sun)
ob_auto_sun.rotation_euler = (0.872665, 0.174533, 0.523599)
bpy.context.view_layer.update()
